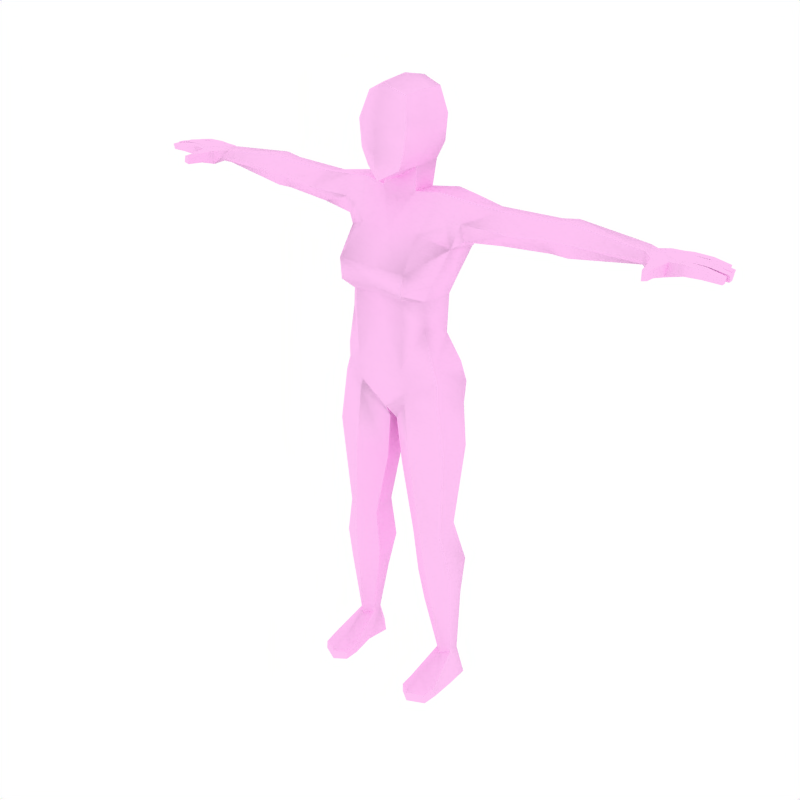 # Source: Human.blend  (saved by Blender 2.79.0; exported with 4.5.12 LTS)
import bpy
from mathutils import Matrix  # noqa: F401  (used for matrix-valued properties, if any)

bpy.ops.wm.read_factory_settings(use_empty=True)
scene = bpy.context.scene
scene.name = 'Scene'

# ---- collections
col_collection_1 = bpy.data.collections.new('Collection 1'); scene.collection.children.link(col_collection_1)

# ---- materials (node trees are filled in below, after node groups)
mat_femaleskin = bpy.data.materials.new('FemaleSkin')
mat_femaleskin.alpha_threshold = 0.0
mat_femaleskin.diffuse_color = (1.0, 0.7654, 0.9545, 1.0)
mat_femaleskin.specular_color = (1.0, 0.413, 0.3568)
mat_femaleskin.roughness = 0.5
mat_femaleskin.specular_intensity = 0.007547
mat_femaleskin.line_color = (0.0, 0.0, 0.0, 1.0)

# ---- material node trees

# ---- world
world_world = bpy.data.worlds.new('World'); scene.world = world_world
world_world.color = (1.0, 1.0, 1.0)
world_world.use_sun_shadow = False
world_world.sun_shadow_jitter_overblur = 0.0
world_world.cycles.sampling_method = 'NONE'
world_world.cycles.sample_map_resolution = 256

# ---- meshes
me_mehumanfemale = bpy.data.meshes.new('meHumanFemale')
me_mehumanfemale.from_pydata([(-0.5175, -0.01723, 1.455), (-0.5175, -0.03677, 1.47), (-0.5175, -0.06964, 1.464), (-0.5175, -0.08298, 1.444), (-0.5175, -0.06335, 1.429), (-0.5175, -0.03048, 1.435), (-0.596, -0.1153, 1.433), (-0.6337, -0.1029, 1.44), (-0.6349, -0.08075, 1.44), (-0.595, -0.1001, 1.463), (-0.6322, -0.103, 1.467), (-0.6334, -0.08088, 1.467), (-0.6312, -0.05865, 1.467), (-0.6327, -0.05851, 1.44), (-0.5579, -0.01225, 1.427), (-0.5566, -0.01198, 1.462), (-0.6832, -0.05969, 1.445), (-0.6821, -0.0598, 1.467), (-0.6809, -0.08196, 1.466), (-0.682, -0.08185, 1.444), (-0.7268, -0.07798, 1.442), (-0.7285, -0.08077, 1.458), (-0.7295, -0.06305, 1.458), (-0.7274, -0.06557, 1.443), (-0.6767, -0.03526, 1.465), (-0.6777, -0.03517, 1.445), (-0.6766, -0.05732, 1.444), (-0.6754, -0.05743, 1.466), (-0.7197, -0.05617, 1.458), (-0.7179, -0.05337, 1.442), (-0.7185, -0.04097, 1.444), (-0.7206, -0.03844, 1.458), (-0.6769, -0.08417, 1.466), (-0.6757, -0.1063, 1.466), (-0.6781, -0.08407, 1.444), (-0.6769, -0.1062, 1.444), (-0.7216, -0.1024, 1.442), (-0.7223, -0.08994, 1.442), (-0.7234, -0.1051, 1.458), (-0.7243, -0.08742, 1.458), (-0.5516, -0.09858, 1.463), (-0.5561, -0.05432, 1.468), (-0.5527, -0.09925, 1.425), (-0.5577, -0.05456, 1.425), (-0.5635, -0.1361, 1.435), (-0.5627, -0.1353, 1.462), (-0.585, -0.1477, 1.461), (-0.5858, -0.1484, 1.438), (-0.5879, -0.1791, 1.441), (-0.5863, -0.1767, 1.459), (-0.5727, -0.1772, 1.462), (-0.5734, -0.178, 1.437), (-0.7025, -0.01575, 1.458), (-0.7004, -0.01829, 1.444), (-0.6998, -0.03069, 1.442), (-0.7016, -0.03348, 1.458), (-0.6573, -0.03474, 1.466), (-0.6585, -0.03464, 1.444), (-0.6596, -0.01249, 1.445), (-0.6585, -0.01258, 1.465), (-0.6112, -0.01216, 1.466), (-0.6125, -0.01204, 1.441), (-0.6237, -0.03625, 1.441), (-0.6223, -0.03638, 1.467), (-0.5903, -0.01119, 1.432), (-0.5879, -0.01092, 1.463), (-0.5954, -0.07954, 1.44), (-0.5939, -0.07967, 1.467), (-0.5938, -0.03545, 1.441), (-0.5925, -0.03557, 1.467), (0.155, -0.1172, 1.517), (0.155, -0.2155, 1.308), (0.155, -0.1917, 1.523), (0.155, 0.03612, 1.595), (-0.2773, -0.02152, 1.399), (-0.2773, -0.06328, 1.399), (-0.2773, -0.08875, 1.439), (-0.2773, -0.06335, 1.477), (-0.2773, -0.02155, 1.476), (-0.2773, 0.01913, 1.439), (-0.01393, -0.0198, 1.348), (-0.008235, -0.1034, 1.359), (0.006394, -0.1066, 1.418), (0.03214, -0.09206, 1.496), (0.03111, -0.01827, 1.495), (0.006779, 0.02393, 1.424), (0.08167, 0.04053, 1.421), (0.1025, -0.03708, 1.488), (0.103, -0.1053, 1.489), (0.0662, -0.146, 1.394), (0.155, -0.1529, 1.386), (0.155, 0.03073, 1.415), (0.03432, -0.05421, 1.108), (0.03432, -0.1502, 1.151), (0.07558, -0.1852, 1.173), (0.09388, -0.009944, 1.083), (0.08356, -0.1874, 1.031), (0.008877, -0.1437, 1.036), (0.08356, 0.05135, 0.9864), (0.007556, -0.02442, 1.022), (0.001843, -0.1356, 0.9869), (0.0819, -0.1742, 0.9552), (0.0819, 0.06248, 0.8973), (0.0002219, -0.006446, 0.9564), (0.02492, -0.04744, 0.07864), (0.02492, -0.0799, 0.07864), (0.001369, -0.1032, 0.07864), (-0.02218, -0.0799, 0.07864), (-0.02218, -0.04744, 0.07864), (0.001369, -0.02505, 0.07864), (0.03639, -0.03248, 0.5246), (-0.009598, -0.06172, 0.531), (-0.01114, -0.1277, 0.5089), (0.03319, -0.158, 0.4788), (0.08481, -0.1277, 0.4984), (0.08636, -0.06172, 0.5205), (0.04187, -0.0382, -0.01098), (0.03113, -0.108, -0.01098), (0.001496, -0.1081, -0.01098), (-0.04662, -0.108, -0.01098), (-0.0436, -0.0382, -0.01098), (0.001216, 0.001799, -0.01098), (-0.04215, -0.2263, -0.01098), (0.007522, -0.2505, -0.01098), (0.04152, -0.2263, -0.01098), (-0.04015, -0.2263, 0.01605), (0.007829, -0.2505, 0.0181), (0.04152, -0.2263, 0.01605), (0.155, -0.1146, 1.455), (0.155, 0.01654, 1.456), (0.1084, -0.01384, 1.553), (0.1068, -0.09699, 1.549), (0.155, 0.001758, 1.537), (0.04954, -0.2186, 1.311), (0.04934, 0.03889, 1.324), (0.1528, 0.02295, 1.321), (0.09418, 0.001198, 1.596), (0.1044, -0.1672, 1.552), (0.08012, -0.1695, 1.664), (0.09266, 0.008773, 1.665), (0.155, -0.1993, 1.664), (0.155, 0.04476, 1.664), (0.09729, -0.1499, 1.732), (0.09729, -0.01836, 1.736), (0.155, -0.1652, 1.757), (0.155, -0.009278, 1.754), (-0.3235, -0.02205, 1.398), (-0.3235, 0.0141, 1.44), (-0.3235, -0.02207, 1.484), (-0.3235, -0.06388, 1.484), (-0.3235, -0.09103, 1.44), (-0.3235, -0.06384, 1.398), (-0.1381, -0.06641, 1.388), (-0.1057, -0.02402, 1.378), (-0.1721, -0.09869, 1.429), (-0.134, -0.06343, 1.473), (-0.1058, -0.0247, 1.472), (-0.08043, 0.01457, 1.426), (0.08018, -0.1085, 0.3508), (0.02271, -0.1445, 0.3612), (-0.03975, -0.1143, 0.3833), (-0.03831, -0.03979, 0.4086), (0.0257, 0.009316, 0.4032), (0.08201, -0.0334, 0.3765), (-0.02891, -0.04117, 0.7823), (-0.02859, -0.1433, 0.7864), (0.05962, 0.008889, 0.7411), (0.06076, -0.1782, 0.7574), (0.1296, -0.1251, 0.7081), (0.1301, -0.06538, 0.7123), (0.1799, -0.06538, 0.7123), (0.1803, -0.1251, 0.7081), (0.2492, -0.1782, 0.7574), (0.2503, 0.008889, 0.7411), (0.3386, -0.1433, 0.7864), (0.3389, -0.04117, 0.7823), (0.228, -0.0334, 0.3765), (0.2843, 0.009316, 0.4032), (0.3483, -0.03979, 0.4086), (0.3497, -0.1143, 0.3833), (0.2873, -0.1445, 0.3612), (0.2298, -0.1085, 0.3508), (0.3904, 0.01457, 1.426), (0.4158, -0.0247, 1.472), (0.444, -0.06343, 1.473), (0.4821, -0.09869, 1.429), (0.4156, -0.02402, 1.378), (0.4481, -0.06641, 1.388), (0.6334, -0.06384, 1.398), (0.6334, -0.09103, 1.44), (0.6334, -0.06388, 1.484), (0.6334, -0.02207, 1.484), (0.6334, 0.0141, 1.44), (0.6334, -0.02205, 1.398), (0.2127, -0.01836, 1.736), (0.2127, -0.1499, 1.732), (0.2173, 0.008773, 1.665), (0.2298, -0.1695, 1.664), (0.2055, -0.1672, 1.552), (0.2158, 0.001198, 1.596), (0.2606, 0.03889, 1.324), (0.2604, -0.2186, 1.311), (0.2032, -0.09699, 1.549), (0.2015, -0.01384, 1.553), (0.2684, -0.2263, 0.01605), (0.3021, -0.2505, 0.0181), (0.3501, -0.2263, 0.01605), (0.2684, -0.2263, -0.01098), (0.3024, -0.2505, -0.01098), (0.3521, -0.2263, -0.01098), (0.3087, 0.001799, -0.01098), (0.3536, -0.0382, -0.01098), (0.3566, -0.108, -0.01098), (0.3085, -0.1081, -0.01098), (0.2788, -0.108, -0.01098), (0.2681, -0.0382, -0.01098), (0.2236, -0.06172, 0.5205), (0.2252, -0.1277, 0.4984), (0.2768, -0.158, 0.4788), (0.3211, -0.1277, 0.5089), (0.3196, -0.06172, 0.531), (0.2736, -0.03248, 0.5246), (0.3086, -0.02505, 0.07864), (0.3321, -0.04744, 0.07864), (0.3321, -0.0799, 0.07864), (0.3086, -0.1032, 0.07864), (0.285, -0.0799, 0.07864), (0.285, -0.04744, 0.07864), (0.155, -0.1632, 0.8911), (0.155, 0.007006, 0.8561), (0.3097, -0.006446, 0.9564), (0.2281, 0.06248, 0.8973), (0.2281, -0.1742, 0.9552), (0.3081, -0.1356, 0.9869), (0.155, -0.1874, 1.031), (0.3024, -0.02442, 1.022), (0.2264, 0.05135, 0.9864), (0.3011, -0.1437, 1.036), (0.2264, -0.1874, 1.031), (0.2161, -0.009944, 1.083), (0.2344, -0.1852, 1.173), (0.2756, -0.1502, 1.151), (0.2756, -0.05421, 1.108), (0.155, -0.1755, 1.173), (0.2438, -0.146, 1.394), (0.207, -0.1053, 1.489), (0.2075, -0.03708, 1.488), (0.2283, 0.04053, 1.421), (0.8275, -0.03048, 1.435), (0.8275, -0.06335, 1.429), (0.8275, -0.08298, 1.444), (0.8275, -0.06964, 1.464), (0.8275, -0.03677, 1.47), (0.8275, -0.01723, 1.455), (0.3032, 0.02393, 1.424), (0.2789, -0.01827, 1.495), (0.2778, -0.09206, 1.496), (0.3036, -0.1066, 1.418), (0.3182, -0.1034, 1.359), (0.3239, -0.0198, 1.348), (0.5872, 0.01913, 1.439), (0.5872, -0.02155, 1.476), (0.5872, -0.06335, 1.477), (0.5872, -0.08875, 1.439), (0.5872, -0.06328, 1.399), (0.5872, -0.02152, 1.399), (0.155, 0.03853, 0.9892), (0.155, -0.01882, 1.085), (0.007749, -0.1825, -0.01098), (-0.04663, -0.1817, -0.01098), (-0.04435, -0.1843, 0.02285), (0.04281, -0.1817, -0.01098), (0.04178, -0.1843, 0.02285), (0.008111, -0.1878, 0.03693), (0.3019, -0.1878, 0.03693), (0.2682, -0.1843, 0.02285), (0.2672, -0.1817, -0.01098), (0.3543, -0.1843, 0.02285), (0.3566, -0.1817, -0.01098), (0.3022, -0.1825, -0.01098), (0.06225, -0.09989, 0.2481), (0.01512, -0.1293, 0.2653), (-0.03535, -0.1039, 0.2831), (-0.03438, -0.0526, 0.2967), (0.01778, -0.004143, 0.3026), (0.06322, -0.04862, 0.2617), (0.2467, -0.04862, 0.2617), (0.2922, -0.004143, 0.3026), (0.3443, -0.0526, 0.2967), (0.3453, -0.1039, 0.2831), (0.2948, -0.1293, 0.2653), (0.2477, -0.09989, 0.2481), (-0.01107, -0.03131, 0.9019), (-0.00402, -0.143, 0.9494), (0.07223, 0.03062, 0.839), (0.07771, -0.1779, 0.9276), (0.1665, -0.0481, 0.8402), (0.1661, -0.1315, 0.8458), (0.2323, -0.1779, 0.9276), (0.2377, 0.03062, 0.839), (0.314, -0.143, 0.9494), (0.321, -0.03131, 0.9019), (0.1435, -0.0481, 0.8402), (0.1438, -0.1315, 0.8458), (0.04095, -0.03881, 1.212), (0.03582, -0.1473, 1.221), (0.07866, -0.189, 1.222), (0.07216, 0.003788, 1.208), (0.2378, 0.003788, 1.208), (0.2313, -0.189, 1.222), (0.2741, -0.1473, 1.221), (0.269, -0.03881, 1.212), (0.155, -0.009076, 1.209), (0.155, -0.1834, 1.224), (-0.03578, -0.08331, 1.38), (-0.02742, -0.02221, 1.364), (-0.03386, -0.09649, 1.429), (-0.02988, -0.07978, 1.485), (-0.02792, -0.01887, 1.485), (-0.01772, 0.01924, 1.425), (0.3277, 0.01924, 1.425), (0.3379, -0.01887, 1.485), (0.3398, -0.07978, 1.485), (0.3438, -0.09649, 1.429), (0.3374, -0.02221, 1.364), (0.3457, -0.08331, 1.38), (0.08258, -0.08691, 1.594), (0.2274, -0.08691, 1.594), (0.08897, -0.1719, 1.595), (0.155, -0.2038, 1.595), (0.221, -0.1719, 1.595), (0.07342, -0.09073, 1.663), (0.2365, -0.09073, 1.663), (0.0888, -0.0863, 1.74), (0.2212, -0.0863, 1.74), (0.155, -0.0841, 1.769), (0.9024, -0.03557, 1.467), (0.9038, -0.03545, 1.441), (0.9039, -0.07967, 1.467), (0.9054, -0.07954, 1.44), (0.8978, -0.01092, 1.463), (0.9003, -0.01119, 1.432), (0.9322, -0.03638, 1.467), (0.9336, -0.03625, 1.441), (0.9225, -0.01204, 1.441), (0.9212, -0.01216, 1.466), (0.9685, -0.01258, 1.465), (0.9696, -0.01249, 1.445), (0.9684, -0.03464, 1.444), (0.9673, -0.03474, 1.466), (1.012, -0.03348, 1.458), (1.01, -0.03069, 1.442), (1.01, -0.01829, 1.444), (1.012, -0.01575, 1.458), (0.8834, -0.178, 1.437), (0.8827, -0.1772, 1.462), (0.8963, -0.1767, 1.459), (0.8978, -0.1791, 1.441), (0.8957, -0.1484, 1.438), (0.895, -0.1477, 1.461), (0.8726, -0.1353, 1.462), (0.8735, -0.1361, 1.435), (0.8676, -0.05456, 1.425), (0.8627, -0.09925, 1.425), (0.866, -0.05432, 1.468), (0.8615, -0.09858, 1.463), (1.034, -0.08742, 1.458), (1.033, -0.1051, 1.458), (1.032, -0.08994, 1.442), (1.032, -0.1024, 1.442), (0.9869, -0.1062, 1.444), (0.988, -0.08407, 1.444), (0.9857, -0.1063, 1.466), (0.9869, -0.08417, 1.466), (1.031, -0.03844, 1.458), (1.028, -0.04097, 1.444), (1.028, -0.05337, 1.442), (1.03, -0.05617, 1.458), (0.9854, -0.05743, 1.466), (0.9865, -0.05732, 1.444), (0.9877, -0.03517, 1.445), (0.9866, -0.03526, 1.465), (1.037, -0.06557, 1.443), (1.039, -0.06305, 1.458), (1.038, -0.08077, 1.458), (1.037, -0.07798, 1.442), (0.992, -0.08185, 1.444), (0.9908, -0.08196, 1.466), (0.992, -0.0598, 1.467), (0.9932, -0.05969, 1.445), (0.8666, -0.01198, 1.462), (0.8679, -0.01225, 1.427), (0.9426, -0.05851, 1.44), (0.9412, -0.05865, 1.467), (0.9434, -0.08088, 1.467), (0.9422, -0.103, 1.467), (0.905, -0.1001, 1.463), (0.9448, -0.08075, 1.44), (0.9436, -0.1029, 1.44), (0.9059, -0.1153, 1.433), (0.02065, -0.03519, 1.26), (0.02175, -0.1381, 1.262), (0.05605, -0.2204, 1.254), (0.06291, 0.02038, 1.257), (0.2471, 0.02038, 1.257), (0.2539, -0.2204, 1.254), (0.2882, -0.1381, 1.262), (0.2893, -0.03519, 1.26), (0.155, 0.005982, 1.256), (0.155, -0.2164, 1.259)], [], [(6, 9, 10, 7), (13, 8, 19, 16), (12, 13, 16, 17), (11, 12, 17, 18), (8, 11, 18, 19), (19, 18, 21, 20), (18, 17, 22, 21), (17, 16, 23, 22), (16, 19, 20, 23), (20, 21, 22, 23), (12, 63, 24, 27), (62, 13, 26, 25), (13, 12, 27, 26), (26, 27, 28, 29), (25, 26, 29, 30), (27, 24, 31, 28), (24, 25, 30, 31), (29, 28, 31, 30), (10, 11, 32, 33), (11, 8, 34, 32), (7, 10, 33, 35), (8, 7, 35, 34), (34, 35, 36, 37), (35, 33, 38, 36), (32, 34, 37, 39), (33, 32, 39, 38), (36, 38, 39, 37), (42, 40, 45, 44), (6, 42, 44, 47), (40, 9, 46, 45), (9, 6, 47, 46), (46, 47, 48, 49), (45, 46, 49, 50), (47, 44, 51, 48), (44, 45, 50, 51), (49, 48, 51, 50), (2, 40, 42, 3), (1, 41, 40, 2), (0, 15, 41, 1), (4, 43, 14, 5), (3, 42, 43, 4), (54, 55, 52, 53), (59, 58, 53, 52), (56, 59, 52, 55), (58, 57, 54, 53), (57, 56, 55, 54), (61, 62, 57, 58), (63, 60, 59, 56), (60, 61, 58, 59), (0, 5, 14, 15), (15, 14, 64, 65), (60, 65, 64, 61), (12, 41, 69, 63), (60, 63, 69, 65), (15, 65, 69, 41), (11, 67, 41, 12), (9, 40, 41, 67), (9, 67, 11, 10), (8, 13, 43, 66), (13, 62, 68, 43), (6, 66, 43, 42), (14, 43, 68, 64), (61, 64, 68, 62), (6, 7, 8, 66), (24, 63, 62, 25), (56, 57, 62, 63), (85, 84, 87, 86), (84, 83, 88, 87), (83, 82, 89, 88), (96, 97, 100, 101), (99, 98, 102, 103), (98, 266, 229, 102), (234, 96, 101, 228), (97, 99, 103, 100), (104, 105, 117, 116), (107, 108, 120, 119), (108, 109, 121, 120), (109, 104, 116, 121), (127, 126, 123, 124), (126, 125, 122, 123), (88, 89, 90, 128), (86, 87, 129, 91), (87, 88, 131, 130), (70, 131, 88, 128), (129, 87, 130, 132), (90, 89, 133, 71), (86, 91, 135, 134), (81, 133, 89, 82), (80, 85, 86, 134), (243, 94, 96, 234), (93, 97, 96, 94), (92, 99, 97, 93), (92, 95, 98, 99), (267, 266, 98, 95), (131, 70, 72, 137), (132, 130, 136, 73), (73, 136, 139, 141), (138, 140, 144, 142), (141, 139, 143, 145), (118, 119, 120, 121), (116, 117, 118, 121), (74, 146, 147, 79), (0, 147, 146, 5), (79, 147, 148, 78), (147, 0, 1, 148), (78, 148, 149, 77), (148, 1, 2, 149), (77, 149, 150, 76), (149, 2, 3, 150), (76, 150, 151, 75), (150, 3, 4, 151), (75, 151, 146, 74), (151, 4, 5, 146), (75, 152, 154, 76), (76, 154, 155, 77), (77, 155, 156, 78), (78, 156, 157, 79), (153, 74, 79, 157), (74, 153, 152, 75), (265, 264, 187, 186), (186, 182, 260, 265), (261, 260, 182, 183), (262, 261, 183, 184), (263, 262, 184, 185), (264, 263, 185, 187), (188, 193, 248, 249), (264, 265, 193, 188), (189, 188, 249, 250), (263, 264, 188, 189), (190, 189, 250, 251), (262, 263, 189, 190), (191, 190, 251, 252), (261, 262, 190, 191), (192, 191, 252, 253), (260, 261, 191, 192), (193, 192, 253, 248), (265, 260, 192, 193), (215, 210, 213, 214), (213, 210, 211, 212), (141, 145, 194, 196), (197, 195, 144, 140), (73, 141, 196, 199), (132, 73, 199, 203), (72, 70, 202, 198), (267, 239, 236, 266), (242, 235, 236, 239), (242, 241, 237, 235), (241, 240, 238, 237), (243, 234, 238, 240), (259, 200, 247, 254), (258, 257, 244, 201), (247, 200, 135, 91), (90, 71, 201, 244), (129, 132, 203, 246), (70, 128, 245, 202), (246, 203, 202, 245), (247, 91, 129, 246), (245, 128, 90, 244), (205, 208, 209, 206), (204, 207, 208, 205), (222, 210, 215, 227), (223, 211, 210, 222), (224, 212, 211, 223), (227, 215, 214, 226), (237, 233, 230, 235), (234, 228, 232, 238), (236, 231, 229, 266), (235, 230, 231, 236), (238, 232, 233, 237), (256, 245, 244, 257), (255, 246, 245, 256), (254, 247, 246, 255), (118, 268, 269, 119), (268, 123, 122, 269), (119, 269, 270, 107), (269, 122, 125, 270), (117, 271, 268, 118), (271, 124, 123, 268), (105, 272, 271, 117), (272, 127, 124, 271), (107, 270, 273, 106), (270, 125, 126, 273), (106, 273, 272, 105), (273, 126, 127, 272), (226, 275, 274, 225), (275, 204, 205, 274), (225, 274, 277, 224), (274, 205, 206, 277), (214, 276, 275, 226), (276, 207, 204, 275), (213, 279, 276, 214), (279, 208, 207, 276), (224, 277, 278, 212), (277, 206, 209, 278), (212, 278, 279, 213), (278, 209, 208, 279), (158, 280, 285, 163), (280, 105, 104, 285), (159, 281, 280, 158), (281, 106, 105, 280), (160, 282, 281, 159), (282, 107, 106, 281), (161, 283, 282, 160), (283, 108, 107, 282), (162, 284, 283, 161), (284, 109, 108, 283), (163, 285, 284, 162), (285, 104, 109, 284), (177, 287, 286, 176), (287, 222, 227, 286), (178, 288, 287, 177), (288, 223, 222, 287), (179, 289, 288, 178), (289, 224, 223, 288), (180, 290, 289, 179), (290, 225, 224, 289), (181, 291, 290, 180), (291, 226, 225, 290), (176, 286, 291, 181), (286, 227, 226, 291), (103, 292, 293, 100), (292, 164, 165, 293), (102, 294, 292, 103), (294, 166, 164, 292), (100, 293, 295, 101), (293, 165, 167, 295), (101, 295, 303, 228), (295, 167, 168, 303), (229, 302, 294, 102), (302, 169, 166, 294), (228, 303, 302, 229), (303, 168, 169, 302), (229, 296, 297, 228), (296, 170, 171, 297), (231, 299, 296, 229), (299, 173, 170, 296), (228, 297, 298, 232), (297, 171, 172, 298), (232, 298, 300, 233), (298, 172, 174, 300), (230, 301, 299, 231), (301, 175, 173, 299), (233, 300, 301, 230), (300, 174, 175, 301), (304, 92, 93, 305), (305, 93, 94, 306), (243, 313, 306, 94), (307, 95, 92, 304), (95, 307, 312, 267), (267, 312, 308, 239), (311, 242, 239, 308), (240, 309, 313, 243), (309, 240, 241, 310), (310, 241, 242, 311), (152, 314, 316, 154), (314, 81, 82, 316), (154, 316, 317, 155), (316, 82, 83, 317), (155, 317, 318, 156), (317, 83, 84, 318), (156, 318, 319, 157), (318, 84, 85, 319), (80, 315, 319, 85), (315, 153, 157, 319), (153, 315, 314, 152), (315, 80, 81, 314), (187, 325, 324, 186), (325, 258, 259, 324), (254, 320, 324, 259), (320, 182, 186, 324), (182, 320, 321, 183), (320, 254, 255, 321), (183, 321, 322, 184), (321, 255, 256, 322), (184, 322, 323, 185), (322, 256, 257, 323), (185, 323, 325, 187), (323, 257, 258, 325), (72, 329, 328, 137), (329, 140, 138, 328), (198, 330, 329, 72), (330, 197, 140, 329), (198, 202, 327, 330), (199, 327, 202, 203), (131, 137, 328, 326), (130, 131, 326, 136), (197, 330, 327, 332), (196, 332, 327, 199), (138, 331, 326, 328), (136, 326, 331, 139), (195, 197, 332, 334), (194, 334, 332, 196), (139, 331, 333, 143), (138, 142, 333, 331), (144, 195, 334, 335), (142, 144, 335, 333), (143, 333, 335, 145), (145, 335, 334, 194), (349, 342, 343, 348), (381, 380, 343, 342), (399, 339, 397, 398), (344, 343, 337, 341), (391, 341, 337, 362), (399, 363, 362, 339), (392, 362, 337, 343), (397, 339, 362, 392), (396, 395, 394, 338), (396, 338, 364, 365), (394, 393, 364, 338), (390, 364, 336, 340), (345, 340, 336, 342), (393, 342, 336, 364), (345, 344, 341, 340), (390, 340, 341, 391), (253, 390, 391, 248), (345, 346, 347, 344), (342, 349, 346, 345), (344, 347, 348, 343), (348, 351, 350, 349), (347, 352, 351, 348), (349, 350, 353, 346), (346, 353, 352, 347), (351, 352, 353, 350), (250, 249, 362, 363), (249, 248, 391, 362), (253, 252, 364, 390), (252, 251, 365, 364), (251, 250, 363, 365), (356, 355, 354, 357), (361, 354, 355, 360), (358, 357, 354, 361), (360, 355, 356, 359), (359, 356, 357, 358), (396, 359, 358, 399), (365, 360, 359, 396), (399, 358, 361, 363), (363, 361, 360, 365), (369, 368, 366, 367), (372, 367, 366, 373), (373, 366, 368, 371), (370, 369, 367, 372), (371, 368, 369, 370), (397, 371, 370, 398), (398, 370, 372, 395), (394, 373, 371, 397), (395, 372, 373, 394), (376, 375, 374, 377), (381, 374, 375, 380), (378, 377, 374, 381), (380, 375, 376, 379), (379, 376, 377, 378), (392, 379, 378, 393), (343, 380, 379, 392), (393, 378, 381, 342), (385, 382, 383, 384), (389, 382, 385, 386), (388, 383, 382, 389), (387, 384, 383, 388), (386, 385, 384, 387), (397, 386, 387, 394), (394, 387, 388, 393), (393, 388, 389, 392), (392, 389, 386, 397), (399, 398, 395, 396), (80, 400, 401, 81), (400, 304, 305, 401), (81, 401, 402, 133), (401, 305, 306, 402), (313, 409, 402, 306), (409, 71, 133, 402), (134, 403, 400, 80), (403, 307, 304, 400), (307, 403, 408, 312), (403, 134, 135, 408), (312, 408, 404, 308), (408, 135, 200, 404), (259, 407, 404, 200), (407, 311, 308, 404), (309, 405, 409, 313), (405, 201, 71, 409), (201, 405, 406, 258), (405, 309, 310, 406), (258, 406, 407, 259), (406, 310, 311, 407), (172, 218, 219, 174), (174, 219, 220, 175), (171, 217, 218, 172), (179, 219, 218, 180), (178, 220, 219, 179), (177, 221, 220, 178), (176, 216, 221, 177), (176, 181, 217, 216), (180, 218, 217, 181), (173, 175, 220, 221), (170, 173, 221, 216), (170, 216, 217, 171), (113, 114, 168, 167), (112, 113, 167, 165), (114, 115, 169, 168), (114, 158, 163, 115), (113, 159, 158, 114), (112, 160, 159, 113), (111, 161, 160, 112), (111, 112, 165, 164), (110, 166, 169, 115), (110, 115, 163, 162), (110, 111, 164, 166), (110, 162, 161, 111)])
me_mehumanfemale.polygons.foreach_set('use_smooth', [1, 1, 1, 1, 1, 1, 1, 1, 1, 1, 1, 1, 1, 1, 1, 1, 1, 1, 1, 1, 1, 1, 1, 1, 1, 1, 1, 1, 1, 1, 1, 1, 1, 1, 1, 1, 1, 1, 1, 1, 1, 1, 1, 1, 1, 1, 1, 1, 1, 1, 1, 1, 1, 1, 1, 1, 1, 1, 1, 1, 1, 1, 1, 1, 1, 1, 1, 1, 1, 1, 1, 1, 1, 1, 1, 1, 1, 1, 1, 1, 1, 1, 1, 1, 1, 1, 1, 1, 1, 1, 1, 1, 1, 1, 1, 1, 1, 1, 1, 0, 0, 1, 1, 1, 1, 1, 1, 1, 1, 1, 1, 1, 1, 1, 1, 1, 1, 1, 1, 1, 1, 1, 1, 1, 1, 1, 1, 1, 1, 1, 1, 1, 1, 1, 1, 1, 1, 0, 0, 1, 1, 1, 1, 1, 1, 1, 1, 1, 1, 1, 1, 1, 1, 1, 1, 1, 1, 1, 1, 1, 1, 1, 1, 1, 1, 1, 1, 1, 1, 1, 1, 1, 0, 0, 1, 1, 0, 0, 1, 1, 1, 1, 1, 1, 1, 1, 1, 1, 1, 1, 0, 0, 1, 1, 0, 0, 1, 1, 1, 1, 1, 1, 1, 1, 1, 1, 1, 1, 1, 1, 1, 1, 1, 1, 1, 1, 1, 1, 1, 1, 1, 1, 1, 1, 1, 1, 1, 1, 1, 1, 1, 1, 1, 1, 1, 1, 1, 1, 1, 1, 1, 1, 1, 1, 1, 1, 1, 1, 1, 1, 1, 1, 1, 1, 1, 1, 1, 1, 1, 1, 1, 1, 1, 1, 1, 1, 1, 1, 1, 1, 1, 1, 1, 1, 1, 1, 1, 1, 1, 1, 1, 1, 1, 1, 1, 1, 1, 1, 1, 1, 1, 1, 1, 1, 1, 1, 1, 1, 1, 1, 1, 1, 1, 1, 1, 1, 1, 1, 1, 1, 1, 1, 1, 1, 1, 1, 1, 1, 1, 1, 1, 1, 1, 1, 1, 1, 1, 1, 1, 1, 1, 1, 1, 1, 1, 1, 1, 1, 1, 1, 1, 1, 1, 1, 1, 1, 1, 1, 1, 1, 1, 1, 1, 1, 1, 1, 1, 1, 1, 1, 1, 1, 1, 1, 1, 1, 1, 1, 1, 1, 1, 1, 1, 1, 1, 1, 1, 1, 1, 1, 1, 1, 1, 1, 1, 1, 1, 1, 1, 1, 1, 1, 1, 1, 1, 1, 1, 1, 1, 1, 1, 1, 1, 1, 1, 1, 1, 1])
_uv = me_mehumanfemale.uv_layers.new(name='UVTex')
_uv.uv.foreach_set('vector', [0.7948, 0.6207, 0.7927, 0.6372, 0.7747, 0.6369, 0.7753, 0.6236, 0.7788, 0.7148, 0.7784, 0.7255, 0.7557, 0.7273, 0.7545, 0.7167, 0.8964, 0.5909, 0.8964, 0.6073, 0.866, 0.6062, 0.8661, 0.593, 0.7744, 0.6474, 0.7758, 0.6581, 0.7512, 0.6582, 0.7514, 0.6475, 0.8945, 0.6929, 0.8945, 0.7093, 0.8662, 0.7072, 0.8662, 0.6941, 0.8662, 0.6941, 0.8662, 0.7072, 0.8379, 0.7006, 0.8394, 0.6913, 0.7514, 0.6475, 0.7512, 0.6582, 0.7278, 0.6572, 0.7281, 0.6487, 0.8661, 0.593, 0.866, 0.6062, 0.8395, 0.6089, 0.8379, 0.5996, 0.7545, 0.7167, 0.7557, 0.7273, 0.7342, 0.7267, 0.7335, 0.7208, 0.7342, 0.7267, 0.7269, 0.7287, 0.726, 0.7203, 0.7335, 0.7208, 0.7758, 0.6581, 0.7805, 0.669, 0.7536, 0.6704, 0.7539, 0.6594, 0.7824, 0.7037, 0.7788, 0.7148, 0.7574, 0.7157, 0.756, 0.705, 0.8964, 0.6073, 0.8964, 0.5909, 0.9228, 0.593, 0.9228, 0.6061, 0.9228, 0.6061, 0.9228, 0.593, 0.949, 0.5996, 0.9476, 0.6089, 0.756, 0.705, 0.7574, 0.7157, 0.7372, 0.7153, 0.7365, 0.7092, 0.7539, 0.6594, 0.7536, 0.6704, 0.7314, 0.6697, 0.7316, 0.6609, 0.864, 0.6769, 0.864, 0.6887, 0.8395, 0.6913, 0.8379, 0.6829, 0.7372, 0.7153, 0.7297, 0.7167, 0.7296, 0.708, 0.7365, 0.7092, 0.7747, 0.6369, 0.7744, 0.6474, 0.7534, 0.6454, 0.7548, 0.6349, 0.8945, 0.7093, 0.8945, 0.6929, 0.9206, 0.6941, 0.9206, 0.7073, 0.7753, 0.6236, 0.7747, 0.6369, 0.7548, 0.6349, 0.7542, 0.6246, 0.7784, 0.7255, 0.7797, 0.7361, 0.759, 0.7393, 0.7577, 0.7287, 0.7577, 0.7287, 0.759, 0.7393, 0.7374, 0.7391, 0.7367, 0.7331, 0.7542, 0.6246, 0.7548, 0.6349, 0.7321, 0.6324, 0.7324, 0.6248, 0.9206, 0.7073, 0.9206, 0.6941, 0.9472, 0.6913, 0.9488, 0.7006, 0.7548, 0.6349, 0.7534, 0.6454, 0.7306, 0.6408, 0.7321, 0.6324, 0.7374, 0.7391, 0.7302, 0.7412, 0.7291, 0.7328, 0.7367, 0.7331, 0.8327, 0.6223, 0.8162, 0.6357, 0.8064, 0.6165, 0.8178, 0.6094, 0.7986, 0.7407, 0.8189, 0.7308, 0.8149, 0.7496, 0.8046, 0.7575, 0.8162, 0.6357, 0.7927, 0.6372, 0.7938, 0.6126, 0.8064, 0.6165, 0.7817, 0.7413, 0.7986, 0.7407, 0.8046, 0.7575, 0.7935, 0.7622, 0.7935, 0.7622, 0.8046, 0.7575, 0.8076, 0.773, 0.7994, 0.7746, 0.8064, 0.6165, 0.7938, 0.6126, 0.7897, 0.5988, 0.7963, 0.597, 0.8046, 0.7575, 0.8149, 0.7496, 0.8142, 0.7708, 0.8076, 0.773, 0.8178, 0.6094, 0.8064, 0.6165, 0.7963, 0.597, 0.807, 0.5909, 0.7994, 0.7746, 0.8076, 0.773, 0.8101, 0.7795, 0.7987, 0.781, 0.8324, 0.6539, 0.8162, 0.6357, 0.8327, 0.6223, 0.8379, 0.6435, 0.8308, 0.6705, 0.8125, 0.6597, 0.8162, 0.6357, 0.8324, 0.6539, 0.8291, 0.6825, 0.8107, 0.6793, 0.8125, 0.6597, 0.8308, 0.6705, 0.8331, 0.7108, 0.8137, 0.7105, 0.8107, 0.6935, 0.8299, 0.6948, 0.8379, 0.7218, 0.8189, 0.7308, 0.8137, 0.7105, 0.8331, 0.7108, 0.7456, 0.6995, 0.7381, 0.6999, 0.7392, 0.6915, 0.7457, 0.6935, 0.7651, 0.6827, 0.7652, 0.6918, 0.7457, 0.6935, 0.7446, 0.6868, 0.7637, 0.6724, 0.7651, 0.6827, 0.7446, 0.6868, 0.7428, 0.6783, 0.7652, 0.6918, 0.7654, 0.7024, 0.7456, 0.6995, 0.7457, 0.6935, 0.9175, 0.6886, 0.9174, 0.6755, 0.9436, 0.682, 0.9422, 0.6913, 0.7878, 0.6919, 0.7824, 0.7037, 0.7654, 0.7024, 0.7652, 0.6918, 0.7805, 0.669, 0.7869, 0.6801, 0.7651, 0.6827, 0.7637, 0.6724, 0.7869, 0.6801, 0.7878, 0.6919, 0.7652, 0.6918, 0.7651, 0.6827, 0.8291, 0.6825, 0.8299, 0.6948, 0.8107, 0.6935, 0.8107, 0.6793, 0.8107, 0.6793, 0.8107, 0.6935, 0.7984, 0.6925, 0.7974, 0.68, 0.7869, 0.6801, 0.7974, 0.68, 0.7984, 0.6925, 0.7878, 0.6919, 0.7758, 0.6581, 0.8125, 0.6597, 0.7949, 0.6688, 0.7805, 0.669, 0.7869, 0.6801, 0.7805, 0.669, 0.7949, 0.6688, 0.7974, 0.68, 0.8107, 0.6793, 0.7974, 0.68, 0.7949, 0.6688, 0.8125, 0.6597, 0.7744, 0.6474, 0.7937, 0.6474, 0.8125, 0.6597, 0.7758, 0.6581, 0.7927, 0.6372, 0.8162, 0.6357, 0.8125, 0.6597, 0.7937, 0.6474, 0.7927, 0.6372, 0.7937, 0.6474, 0.7744, 0.6474, 0.7747, 0.6369, 0.7784, 0.7255, 0.7788, 0.7148, 0.8137, 0.7105, 0.7967, 0.7237, 0.7788, 0.7148, 0.7824, 0.7037, 0.796, 0.7028, 0.8137, 0.7105, 0.7986, 0.7407, 0.7967, 0.7237, 0.8137, 0.7105, 0.8189, 0.7308, 0.8107, 0.6935, 0.8137, 0.7105, 0.796, 0.7028, 0.7984, 0.6925, 0.7878, 0.6919, 0.7984, 0.6925, 0.796, 0.7028, 0.7824, 0.7037, 0.7986, 0.7407, 0.7797, 0.7361, 0.7784, 0.7255, 0.7967, 0.7237, 0.864, 0.6769, 0.8965, 0.6743, 0.8965, 0.6898, 0.864, 0.6887, 0.9174, 0.6755, 0.9175, 0.6886, 0.8965, 0.6898, 0.8965, 0.6743, 0.1698, 0.7417, 0.1507, 0.7802, 0.1139, 0.777, 0.1342, 0.7309, 0.3126, 0.8331, 0.3048, 0.7959, 0.3391, 0.7813, 0.3465, 0.8157, 0.3048, 0.7959, 0.2746, 0.7562, 0.313, 0.7279, 0.3391, 0.7813, 0.314, 0.4885, 0.2566, 0.4938, 0.2479, 0.4618, 0.3086, 0.4335, 0.1839, 0.4931, 0.1286, 0.4867, 0.1157, 0.4508, 0.1702, 0.4598, 0.1286, 0.4867, 0.09729, 0.5006, 0.072, 0.4417, 0.1157, 0.4508, 0.3628, 0.4867, 0.314, 0.4885, 0.3086, 0.4335, 0.3627, 0.3673, 0.2566, 0.4938, 0.1839, 0.4931, 0.1702, 0.4598, 0.2479, 0.4618, 0.8406, 0.8307, 0.825, 0.8358, 0.797, 0.7975, 0.8305, 0.7855, 0.8247, 0.8618, 0.8402, 0.8674, 0.8287, 0.9131, 0.7952, 0.9014, 0.8402, 0.8674, 0.8566, 0.8698, 0.859, 0.9174, 0.8287, 0.9131, 0.8568, 0.8282, 0.8406, 0.8307, 0.8305, 0.7855, 0.859, 0.781, 0.7434, 0.8289, 0.7388, 0.8458, 0.726, 0.8452, 0.7308, 0.8258, 0.7388, 0.8458, 0.7431, 0.868, 0.7306, 0.8711, 0.726, 0.8452, 0.3391, 0.7813, 0.313, 0.7279, 0.3629, 0.7212, 0.3629, 0.7616, 0.1342, 0.7309, 0.1139, 0.777, 0.09481, 0.7416, 0.1, 0.7208, 0.7663, 0.05354, 0.7997, 0.04963, 0.7998, 0.07929, 0.7589, 0.08796, 0.852, 0.03747, 0.8166, 0.04932, 0.8206, 0.0188, 0.8473, 0.0, 0.7286, 0.03849, 0.7663, 0.05354, 0.7589, 0.08796, 0.7344, 0.07899, 0.3629, 0.7212, 0.313, 0.7279, 0.3124, 0.6715, 0.3629, 0.6689, 0.1342, 0.7309, 0.1, 0.7208, 0.1112, 0.6755, 0.1601, 0.6899, 0.2519, 0.7208, 0.3124, 0.6715, 0.313, 0.7279, 0.2746, 0.7562, 0.1992, 0.7084, 0.1698, 0.7417, 0.1342, 0.7309, 0.1601, 0.6899, 0.3628, 0.5837, 0.3101, 0.5863, 0.314, 0.4885, 0.3628, 0.4867, 0.2721, 0.5724, 0.2566, 0.4938, 0.314, 0.4885, 0.3101, 0.5863, 0.2003, 0.5499, 0.1839, 0.4931, 0.2566, 0.4938, 0.2721, 0.5724, 0.2003, 0.5499, 0.1485, 0.5451, 0.1286, 0.4867, 0.1839, 0.4931, 0.1139, 0.5547, 0.09729, 0.5006, 0.1286, 0.4867, 0.1485, 0.5451, 0.8166, 0.04932, 0.852, 0.03747, 0.8568, 0.07528, 0.833, 0.08103, 0.7344, 0.07899, 0.7589, 0.08796, 0.7591, 0.1106, 0.726, 0.1111, 0.726, 0.1111, 0.7591, 0.1106, 0.7602, 0.1412, 0.7272, 0.146, 0.8346, 0.1272, 0.8628, 0.1223, 0.8671, 0.1565, 0.8394, 0.1583, 0.7272, 0.146, 0.7602, 0.1412, 0.7752, 0.1732, 0.7515, 0.1923, 0.8113, 0.9465, 0.8116, 0.9177, 0.8534, 0.9198, 0.8772, 0.9468, 0.8531, 0.971, 0.8113, 0.9643, 0.8113, 0.9465, 0.8772, 0.9468, 0.1635, 0.9475, 0.1397, 0.9541, 0.1329, 0.9265, 0.155, 0.9189, 0.03565, 0.9479, 0.1329, 0.9265, 0.1397, 0.9541, 0.03828, 0.961, 0.155, 0.9189, 0.1329, 0.9265, 0.1213, 0.9013, 0.1432, 0.8926, 0.1329, 0.9265, 0.03565, 0.9479, 0.03068, 0.9356, 0.1213, 0.9013, 0.1432, 0.8926, 0.1213, 0.9013, 0.1126, 0.8832, 0.1342, 0.8719, 0.1213, 0.9013, 0.03068, 0.9356, 0.02328, 0.9199, 0.1126, 0.8832, 0.1342, 0.8719, 0.1126, 0.8832, 0.1021, 0.8604, 0.1239, 0.8491, 0.1126, 0.8832, 0.02328, 0.9199, 0.01722, 0.9082, 0.1021, 0.8604, 0.1239, 0.8491, 0.1021, 0.8604, 0.09061, 0.8384, 0.1112, 0.8262, 0.1021, 0.8604, 0.01722, 0.9082, 0.01059, 0.8969, 0.09061, 0.8384, 0.1112, 0.8262, 0.09061, 0.8384, 0.07909, 0.8207, 0.09897, 0.8078, 0.09061, 0.8384, 0.01059, 0.8969, 0.0, 0.8832, 0.07909, 0.8207, 0.1112, 0.8262, 0.1766, 0.7825, 0.1751, 0.8186, 0.1239, 0.8491, 0.1239, 0.8491, 0.1751, 0.8186, 0.2112, 0.839, 0.1342, 0.8719, 0.1342, 0.8719, 0.2112, 0.839, 0.2357, 0.8553, 0.1432, 0.8926, 0.1432, 0.8926, 0.2357, 0.8553, 0.26, 0.8865, 0.155, 0.9189, 0.255, 0.9245, 0.1635, 0.9475, 0.155, 0.9189, 0.26, 0.8865, 0.09897, 0.8078, 0.175, 0.7533, 0.1766, 0.7825, 0.1112, 0.8262, 0.6269, 0.8077, 0.6147, 0.8262, 0.5493, 0.7824, 0.5508, 0.7532, 0.4708, 0.9245, 0.4658, 0.8865, 0.5709, 0.9189, 0.5624, 0.9475, 0.5826, 0.8926, 0.5709, 0.9189, 0.4658, 0.8865, 0.4901, 0.8553, 0.5916, 0.8719, 0.5826, 0.8926, 0.4901, 0.8553, 0.5147, 0.8389, 0.602, 0.8491, 0.5916, 0.8719, 0.5147, 0.8389, 0.5507, 0.8186, 0.6147, 0.8262, 0.602, 0.8491, 0.5507, 0.8186, 0.5493, 0.7824, 0.6353, 0.8384, 0.6468, 0.8207, 0.726, 0.8832, 0.7154, 0.8969, 0.6147, 0.8262, 0.6269, 0.8077, 0.6468, 0.8207, 0.6353, 0.8384, 0.6238, 0.8604, 0.6353, 0.8384, 0.7154, 0.8969, 0.7087, 0.9082, 0.602, 0.8491, 0.6147, 0.8262, 0.6353, 0.8384, 0.6238, 0.8604, 0.6133, 0.8832, 0.6238, 0.8604, 0.7087, 0.9082, 0.7027, 0.9199, 0.5916, 0.8719, 0.602, 0.8491, 0.6238, 0.8604, 0.6133, 0.8832, 0.6046, 0.9012, 0.6133, 0.8832, 0.7027, 0.9199, 0.6953, 0.9356, 0.5826, 0.8926, 0.5916, 0.8719, 0.6133, 0.8832, 0.6046, 0.9012, 0.5929, 0.9265, 0.6046, 0.9012, 0.6953, 0.9356, 0.6903, 0.9479, 0.5709, 0.9189, 0.5826, 0.8926, 0.6046, 0.9012, 0.5929, 0.9265, 0.5862, 0.9541, 0.5929, 0.9265, 0.6903, 0.9479, 0.6877, 0.961, 0.5624, 0.9475, 0.5709, 0.9189, 0.5929, 0.9265, 0.5862, 0.9541, 0.9652, 0.7279, 0.9892, 0.7523, 0.9233, 0.7521, 0.9234, 0.7344, 0.9233, 0.7521, 0.9892, 0.7523, 0.9652, 0.7792, 0.9234, 0.781, 1.0, 0.1115, 0.988, 0.1623, 0.9602, 0.1498, 0.9668, 0.1151, 0.8913, 0.12, 0.8944, 0.1513, 0.8671, 0.1565, 0.8628, 0.1223, 0.9925, 0.07735, 1.0, 0.1115, 0.9668, 0.1151, 0.9603, 0.08514, 0.9763, 0.04834, 0.9925, 0.07735, 0.9603, 0.08514, 0.9548, 0.06315, 0.8568, 0.07528, 0.852, 0.03747, 0.8893, 0.0401, 0.8813, 0.07492, 0.6118, 0.5544, 0.5772, 0.5449, 0.5971, 0.4864, 0.6284, 0.5003, 0.5253, 0.5497, 0.5417, 0.4928, 0.5971, 0.4864, 0.5772, 0.5449, 0.5253, 0.5497, 0.4536, 0.5723, 0.469, 0.4936, 0.5417, 0.4928, 0.4536, 0.5723, 0.4155, 0.5863, 0.4115, 0.4885, 0.469, 0.4936, 0.3628, 0.5837, 0.3628, 0.4867, 0.4115, 0.4885, 0.4155, 0.5863, 0.5266, 0.7083, 0.5658, 0.6897, 0.5917, 0.7308, 0.556, 0.7417, 0.4738, 0.7207, 0.4512, 0.7561, 0.4128, 0.7279, 0.4133, 0.6714, 0.5917, 0.7308, 0.5658, 0.6897, 0.6167, 0.6749, 0.6258, 0.7207, 0.3629, 0.7212, 0.3629, 0.6689, 0.4133, 0.6714, 0.4128, 0.7279, 0.9718, 0.007688, 0.9763, 0.04834, 0.9548, 0.06315, 0.9391, 0.03166, 0.852, 0.03747, 0.8473, 0.0, 0.8779, 0.01155, 0.8893, 0.0401, 0.9391, 0.03166, 0.9548, 0.06315, 0.913, 0.06495, 0.9057, 0.03621, 0.5917, 0.7308, 0.6258, 0.7207, 0.6311, 0.7415, 0.612, 0.777, 0.3867, 0.7813, 0.3629, 0.7616, 0.3629, 0.7212, 0.4128, 0.7279, 0.7403, 0.5186, 0.726, 0.5192, 0.7311, 0.4903, 0.7451, 0.4938, 0.7454, 0.5374, 0.7314, 0.5409, 0.726, 0.5192, 0.7403, 0.5186, 0.8719, 0.5382, 0.8743, 0.5909, 0.8426, 0.5858, 0.8538, 0.5354, 0.8534, 0.4945, 0.8406, 0.4435, 0.8743, 0.4387, 0.8716, 0.4918, 0.8361, 0.5007, 0.8031, 0.4566, 0.8406, 0.4435, 0.8534, 0.4945, 0.8538, 0.5354, 0.8426, 0.5858, 0.8051, 0.5725, 0.8364, 0.5297, 0.469, 0.4936, 0.4776, 0.4616, 0.5554, 0.4595, 0.5417, 0.4928, 0.3628, 0.4867, 0.3627, 0.3673, 0.4168, 0.4334, 0.4115, 0.4885, 0.5971, 0.4864, 0.6099, 0.4504, 0.6536, 0.4412, 0.6284, 0.5003, 0.5417, 0.4928, 0.5554, 0.4595, 0.6099, 0.4504, 0.5971, 0.4864, 0.4115, 0.4885, 0.4168, 0.4334, 0.4776, 0.4616, 0.469, 0.4936, 0.421, 0.7959, 0.3867, 0.7813, 0.4128, 0.7279, 0.4512, 0.7561, 0.4132, 0.8331, 0.3793, 0.8157, 0.3867, 0.7813, 0.421, 0.7959, 0.556, 0.7417, 0.5917, 0.7308, 0.612, 0.777, 0.5751, 0.7802, 0.8113, 0.9465, 0.7667, 0.95, 0.7674, 0.9174, 0.8116, 0.9177, 0.7667, 0.95, 0.726, 0.9496, 0.7407, 0.9199, 0.7674, 0.9174, 0.7952, 0.9014, 0.7598, 0.8888, 0.7644, 0.8722, 0.8247, 0.8618, 0.7598, 0.8888, 0.7385, 0.881, 0.7431, 0.868, 0.7644, 0.8722, 0.8113, 0.9643, 0.7671, 0.971, 0.7667, 0.95, 0.8113, 0.9465, 0.7671, 0.971, 0.7404, 0.97, 0.726, 0.9496, 0.7667, 0.95, 0.825, 0.8358, 0.7649, 0.826, 0.7609, 0.8091, 0.797, 0.7975, 0.7649, 0.826, 0.7434, 0.8289, 0.7393, 0.8158, 0.7609, 0.8091, 0.8247, 0.8618, 0.7644, 0.8722, 0.7665, 0.8446, 0.8142, 0.8486, 0.7644, 0.8722, 0.7431, 0.868, 0.7388, 0.8458, 0.7665, 0.8446, 0.8142, 0.8486, 0.7665, 0.8446, 0.7649, 0.826, 0.825, 0.8358, 0.7665, 0.8446, 0.7388, 0.8458, 0.7434, 0.8289, 0.7649, 0.826, 0.8364, 0.5297, 0.7694, 0.5407, 0.7712, 0.5199, 0.8244, 0.5155, 0.7694, 0.5407, 0.7454, 0.5374, 0.7403, 0.5186, 0.7712, 0.5199, 0.8244, 0.5155, 0.7712, 0.5199, 0.7688, 0.4892, 0.8361, 0.5007, 0.7712, 0.5199, 0.7403, 0.5186, 0.7451, 0.4938, 0.7688, 0.4892, 0.8051, 0.5725, 0.765, 0.5595, 0.7694, 0.5407, 0.8364, 0.5297, 0.765, 0.5595, 0.7409, 0.552, 0.7454, 0.5374, 0.7694, 0.5407, 0.9233, 0.7521, 0.8787, 0.7484, 0.8792, 0.7274, 0.9234, 0.7344, 0.8787, 0.7484, 0.8379, 0.7485, 0.8524, 0.7281, 0.8792, 0.7274, 0.8361, 0.5007, 0.7688, 0.4892, 0.7637, 0.4706, 0.8031, 0.4566, 0.7688, 0.4892, 0.7451, 0.4938, 0.7399, 0.4793, 0.7637, 0.4706, 0.9234, 0.781, 0.8791, 0.781, 0.8787, 0.7484, 0.9233, 0.7521, 0.8791, 0.781, 0.8524, 0.7783, 0.8379, 0.7485, 0.8787, 0.7484, 0.1592, 0.1164, 0.1292, 0.07738, 0.1517, 0.06491, 0.1948, 0.1031, 0.1292, 0.07738, 0.07555, 0.01256, 0.08654, 0.001136, 0.1517, 0.06491, 0.1344, 0.1366, 0.1112, 0.09824, 0.1292, 0.07738, 0.1592, 0.1164, 0.1112, 0.09824, 0.0624, 0.02199, 0.07555, 0.01256, 0.1292, 0.07738, 0.1096, 0.1571, 0.09088, 0.1167, 0.1112, 0.09824, 0.1344, 0.1366, 0.09088, 0.1167, 0.04782, 0.02852, 0.0624, 0.02199, 0.1112, 0.09824, 0.08426, 0.1779, 0.07067, 0.1308, 0.09088, 0.1167, 0.1096, 0.1571, 0.07067, 0.1308, 0.03302, 0.03371, 0.04782, 0.02852, 0.09088, 0.1167, 0.05322, 0.1878, 0.04026, 0.1447, 0.07067, 0.1308, 0.08426, 0.1779, 0.04026, 0.1447, 0.01817, 0.03847, 0.03302, 0.03371, 0.07067, 0.1308, 0.01804, 0.1897, 0.005908, 0.1324, 0.04026, 0.1447, 0.05322, 0.1878, 0.005908, 0.1324, 0.002638, 0.04145, 0.01817, 0.03847, 0.04026, 0.1447, 0.672, 0.187, 0.6849, 0.1438, 0.7193, 0.1314, 0.7072, 0.1888, 0.6849, 0.1438, 0.7068, 0.0373, 0.7224, 0.04025, 0.7193, 0.1314, 0.6409, 0.1771, 0.6544, 0.1299, 0.6849, 0.1438, 0.672, 0.187, 0.6544, 0.1299, 0.6919, 0.03255, 0.7068, 0.0373, 0.6849, 0.1438, 0.6154, 0.1563, 0.6341, 0.1159, 0.6544, 0.1299, 0.6409, 0.1771, 0.6341, 0.1159, 0.6771, 0.02738, 0.6919, 0.03255, 0.6544, 0.1299, 0.5906, 0.1358, 0.6137, 0.09738, 0.6341, 0.1159, 0.6154, 0.1563, 0.6137, 0.09738, 0.6625, 0.02086, 0.6771, 0.02738, 0.6341, 0.1159, 0.5657, 0.1157, 0.5956, 0.07652, 0.6137, 0.09738, 0.5906, 0.1358, 0.5956, 0.07652, 0.6493, 0.01143, 0.6625, 0.02086, 0.6137, 0.09738, 0.53, 0.1025, 0.573, 0.06407, 0.5956, 0.07652, 0.5657, 0.1157, 0.573, 0.06407, 0.6382, 0.0, 0.6493, 0.01143, 0.5956, 0.07652, 0.1702, 0.4598, 0.1739, 0.4277, 0.2448, 0.4374, 0.2479, 0.4618, 0.1739, 0.4277, 0.1577, 0.3676, 0.2067, 0.3497, 0.2448, 0.4374, 0.1157, 0.4508, 0.1104, 0.4196, 0.1739, 0.4277, 0.1702, 0.4598, 0.1104, 0.4196, 0.1036, 0.3672, 0.1577, 0.3676, 0.1739, 0.4277, 0.2479, 0.4618, 0.2448, 0.4374, 0.303, 0.4136, 0.3086, 0.4335, 0.2448, 0.4374, 0.2067, 0.3497, 0.2469, 0.3128, 0.303, 0.4136, 0.3086, 0.4335, 0.303, 0.4136, 0.3342, 0.3261, 0.3627, 0.3673, 0.303, 0.4136, 0.2469, 0.3128, 0.2692, 0.2637, 0.3342, 0.3261, 0.072, 0.4417, 0.05744, 0.4195, 0.1104, 0.4196, 0.1157, 0.4508, 0.05744, 0.4195, 0.05223, 0.3586, 0.1036, 0.3672, 0.1104, 0.4196, 0.3627, 0.3673, 0.3342, 0.3261, 0.3468, 0.2722, 0.3625, 0.2448, 0.3342, 0.3261, 0.2692, 0.2637, 0.2918, 0.2429, 0.3468, 0.2722, 0.3625, 0.2448, 0.3782, 0.2721, 0.391, 0.3261, 0.3627, 0.3673, 0.3782, 0.2721, 0.4333, 0.2427, 0.4559, 0.2634, 0.391, 0.3261, 0.6099, 0.4504, 0.6151, 0.4191, 0.6682, 0.419, 0.6536, 0.4412, 0.6151, 0.4191, 0.6218, 0.3667, 0.6733, 0.358, 0.6682, 0.419, 0.3627, 0.3673, 0.391, 0.3261, 0.4224, 0.4135, 0.4168, 0.4334, 0.391, 0.3261, 0.4559, 0.2634, 0.4783, 0.3125, 0.4224, 0.4135, 0.4168, 0.4334, 0.4224, 0.4135, 0.4807, 0.4372, 0.4776, 0.4616, 0.4224, 0.4135, 0.4783, 0.3125, 0.5186, 0.3494, 0.4807, 0.4372, 0.5554, 0.4595, 0.5516, 0.4274, 0.6151, 0.4191, 0.6099, 0.4504, 0.5516, 0.4274, 0.5677, 0.3672, 0.6218, 0.3667, 0.6151, 0.4191, 0.4776, 0.4616, 0.4807, 0.4372, 0.5516, 0.4274, 0.5554, 0.4595, 0.4807, 0.4372, 0.5186, 0.3494, 0.5677, 0.3672, 0.5516, 0.4274, 0.1988, 0.6222, 0.2003, 0.5499, 0.2721, 0.5724, 0.2735, 0.6217, 0.2735, 0.6217, 0.2721, 0.5724, 0.3101, 0.5863, 0.3144, 0.6191, 0.3628, 0.5837, 0.3628, 0.6157, 0.3144, 0.6191, 0.3101, 0.5863, 0.165, 0.6235, 0.1485, 0.5451, 0.2003, 0.5499, 0.1988, 0.6222, 0.1485, 0.5451, 0.165, 0.6235, 0.1189, 0.6193, 0.1139, 0.5547, 0.6118, 0.5544, 0.6069, 0.619, 0.5608, 0.6233, 0.5772, 0.5449, 0.5269, 0.622, 0.5253, 0.5497, 0.5772, 0.5449, 0.5608, 0.6233, 0.4155, 0.5863, 0.4112, 0.6191, 0.3628, 0.6157, 0.3628, 0.5837, 0.4112, 0.6191, 0.4155, 0.5863, 0.4536, 0.5723, 0.4522, 0.6217, 0.4522, 0.6217, 0.4536, 0.5723, 0.5253, 0.5497, 0.5269, 0.622, 0.1766, 0.7825, 0.2331, 0.743, 0.2526, 0.7745, 0.1751, 0.8186, 0.2331, 0.743, 0.2519, 0.7208, 0.2746, 0.7562, 0.2526, 0.7745, 0.1751, 0.8186, 0.2526, 0.7745, 0.2703, 0.8082, 0.2112, 0.839, 0.2526, 0.7745, 0.2746, 0.7562, 0.3048, 0.7959, 0.2703, 0.8082, 0.2112, 0.839, 0.2703, 0.8082, 0.2814, 0.8424, 0.2357, 0.8553, 0.2703, 0.8082, 0.3048, 0.7959, 0.3126, 0.8331, 0.2814, 0.8424, 0.2357, 0.8553, 0.2814, 0.8424, 0.2959, 0.88, 0.26, 0.8865, 0.2814, 0.8424, 0.3126, 0.8331, 0.3092, 0.878, 0.2959, 0.88, 0.3069, 0.9265, 0.2969, 0.9209, 0.2959, 0.88, 0.3092, 0.878, 0.2969, 0.9209, 0.255, 0.9245, 0.26, 0.8865, 0.2959, 0.88, 0.175, 0.7533, 0.1974, 0.7199, 0.2331, 0.743, 0.1766, 0.7825, 0.1974, 0.7199, 0.1992, 0.7084, 0.2519, 0.7208, 0.2331, 0.743, 0.5493, 0.7824, 0.4927, 0.7429, 0.5284, 0.7199, 0.5508, 0.7532, 0.4927, 0.7429, 0.4738, 0.7207, 0.5266, 0.7083, 0.5284, 0.7199, 0.4166, 0.878, 0.4299, 0.88, 0.4289, 0.9209, 0.4189, 0.9266, 0.4299, 0.88, 0.4658, 0.8865, 0.4708, 0.9245, 0.4289, 0.9209, 0.4658, 0.8865, 0.4299, 0.88, 0.4444, 0.8424, 0.4901, 0.8553, 0.4299, 0.88, 0.4166, 0.878, 0.4132, 0.8331, 0.4444, 0.8424, 0.4901, 0.8553, 0.4444, 0.8424, 0.4556, 0.8081, 0.5147, 0.8389, 0.4444, 0.8424, 0.4132, 0.8331, 0.421, 0.7959, 0.4556, 0.8081, 0.5147, 0.8389, 0.4556, 0.8081, 0.4732, 0.7745, 0.5507, 0.8186, 0.4556, 0.8081, 0.421, 0.7959, 0.4512, 0.7561, 0.4732, 0.7745, 0.5507, 0.8186, 0.4732, 0.7745, 0.4927, 0.7429, 0.5493, 0.7824, 0.4732, 0.7745, 0.4512, 0.7561, 0.4738, 0.7207, 0.4927, 0.7429, 0.8568, 0.07528, 0.8596, 0.09725, 0.8326, 0.1008, 0.833, 0.08103, 0.8596, 0.09725, 0.8628, 0.1223, 0.8346, 0.1272, 0.8326, 0.1008, 0.8813, 0.07492, 0.8866, 0.09394, 0.8596, 0.09725, 0.8568, 0.07528, 0.8866, 0.09394, 0.8913, 0.12, 0.8628, 0.1223, 0.8596, 0.09725, 0.8813, 0.07492, 0.913, 0.06495, 0.9212, 0.08772, 0.8866, 0.09394, 0.9603, 0.08514, 0.9212, 0.08772, 0.913, 0.06495, 0.9548, 0.06315, 0.7998, 0.07929, 0.833, 0.08103, 0.8326, 0.1008, 0.7976, 0.1034, 0.7589, 0.08796, 0.7998, 0.07929, 0.7976, 0.1034, 0.7591, 0.1106, 0.8913, 0.12, 0.8866, 0.09394, 0.9212, 0.08772, 0.9228, 0.1184, 0.9668, 0.1151, 0.9228, 0.1184, 0.9212, 0.08772, 0.9603, 0.08514, 0.8346, 0.1272, 0.8036, 0.1335, 0.7976, 0.1034, 0.8326, 0.1008, 0.7591, 0.1106, 0.7976, 0.1034, 0.8036, 0.1335, 0.7602, 0.1412, 0.8944, 0.1513, 0.8913, 0.12, 0.9228, 0.1184, 0.9266, 0.1541, 0.9602, 0.1498, 0.9266, 0.1541, 0.9228, 0.1184, 0.9668, 0.1151, 0.7602, 0.1412, 0.8036, 0.1335, 0.8089, 0.169, 0.7752, 0.1732, 0.8346, 0.1272, 0.8394, 0.1583, 0.8089, 0.169, 0.8036, 0.1335, 0.8671, 0.1565, 0.8944, 0.1513, 0.9031, 0.1814, 0.8711, 0.1878, 0.8394, 0.1583, 0.8671, 0.1565, 0.8711, 0.1878, 0.8385, 0.1896, 0.8458, 0.2219, 0.8385, 0.1896, 0.8711, 0.1878, 0.8754, 0.2219, 0.8754, 0.2219, 0.8711, 0.1878, 0.9031, 0.1814, 0.904, 0.2146, 0.8641, 0.6282, 0.8851, 0.6269, 0.885, 0.6425, 0.8641, 0.6413, 0.9175, 0.6296, 0.9175, 0.6414, 0.885, 0.6425, 0.8851, 0.6269, 0.7701, 0.3929, 0.7729, 0.3736, 0.7937, 0.3762, 0.7917, 0.3882, 0.784, 0.3376, 0.7898, 0.3513, 0.7744, 0.3498, 0.772, 0.338, 0.7579, 0.3387, 0.772, 0.338, 0.7744, 0.3498, 0.7539, 0.358, 0.7701, 0.3929, 0.7474, 0.3809, 0.7539, 0.358, 0.7729, 0.3736, 0.7935, 0.364, 0.7539, 0.358, 0.7744, 0.3498, 0.7898, 0.3513, 0.7937, 0.3762, 0.7729, 0.3736, 0.7539, 0.358, 0.7935, 0.364, 0.7804, 0.2752, 0.8008, 0.2754, 0.8008, 0.2874, 0.7788, 0.2868, 0.7804, 0.2752, 0.7788, 0.2868, 0.757, 0.3001, 0.7536, 0.2727, 0.8008, 0.2874, 0.7989, 0.2996, 0.757, 0.3001, 0.7788, 0.2868, 0.7584, 0.3225, 0.757, 0.3001, 0.7767, 0.3111, 0.7735, 0.3237, 0.7855, 0.3243, 0.7735, 0.3237, 0.7767, 0.3111, 0.7931, 0.3118, 0.7989, 0.2996, 0.7931, 0.3118, 0.7767, 0.3111, 0.757, 0.3001, 0.7855, 0.3243, 0.784, 0.3376, 0.772, 0.338, 0.7735, 0.3237, 0.7584, 0.3225, 0.7735, 0.3237, 0.772, 0.338, 0.7579, 0.3387, 0.7373, 0.3255, 0.7584, 0.3225, 0.7579, 0.3387, 0.736, 0.3395, 0.7855, 0.3243, 0.8102, 0.328, 0.8098, 0.3383, 0.784, 0.3376, 0.7931, 0.3118, 0.8121, 0.3162, 0.8102, 0.328, 0.7855, 0.3243, 0.784, 0.3376, 0.8098, 0.3383, 0.8093, 0.3504, 0.7898, 0.3513, 0.8641, 0.6413, 0.8393, 0.644, 0.8379, 0.6347, 0.8641, 0.6282, 0.8098, 0.3383, 0.832, 0.3409, 0.8318, 0.3477, 0.8093, 0.3504, 0.8121, 0.3162, 0.8357, 0.3236, 0.8335, 0.3333, 0.8102, 0.328, 0.8102, 0.328, 0.8335, 0.3333, 0.832, 0.3409, 0.8098, 0.3383, 0.8318, 0.3477, 0.832, 0.3409, 0.8395, 0.3388, 0.8404, 0.3484, 0.726, 0.37, 0.7319, 0.3577, 0.7539, 0.358, 0.7474, 0.3809, 0.7319, 0.3577, 0.736, 0.3395, 0.7579, 0.3387, 0.7539, 0.358, 0.7373, 0.3255, 0.7358, 0.3118, 0.757, 0.3001, 0.7584, 0.3225, 0.7358, 0.3118, 0.7345, 0.2929, 0.7536, 0.2727, 0.757, 0.3001, 0.7345, 0.2929, 0.7286, 0.2808, 0.7353, 0.2569, 0.7536, 0.2727, 0.768, 0.4314, 0.7686, 0.4387, 0.7557, 0.4367, 0.7587, 0.4294, 0.7527, 0.2427, 0.7656, 0.2219, 0.7776, 0.2293, 0.7654, 0.2512, 0.7626, 0.4119, 0.7587, 0.4294, 0.7513, 0.4266, 0.7512, 0.4024, 0.7654, 0.2512, 0.7776, 0.2293, 0.7851, 0.2316, 0.7799, 0.2472, 0.7751, 0.4176, 0.768, 0.4314, 0.7587, 0.4294, 0.7626, 0.4119, 0.7893, 0.3941, 0.7751, 0.4176, 0.7626, 0.4119, 0.7701, 0.3929, 0.7536, 0.2727, 0.7654, 0.2512, 0.7799, 0.2472, 0.7804, 0.2752, 0.7701, 0.3929, 0.7626, 0.4119, 0.7512, 0.4024, 0.7474, 0.3809, 0.7353, 0.2569, 0.7527, 0.2427, 0.7654, 0.2512, 0.7536, 0.2727, 0.8398, 0.3931, 0.8409, 0.3864, 0.8495, 0.3862, 0.848, 0.3958, 0.8236, 0.2738, 0.8495, 0.2718, 0.851, 0.2814, 0.8248, 0.2859, 0.8661, 0.6248, 0.8379, 0.6182, 0.8395, 0.6089, 0.8661, 0.6117, 0.8246, 0.2622, 0.8494, 0.2631, 0.8495, 0.2718, 0.8236, 0.2738, 0.8171, 0.3806, 0.8409, 0.3864, 0.8398, 0.3931, 0.8152, 0.3926, 0.7937, 0.3762, 0.8171, 0.3806, 0.8152, 0.3926, 0.7917, 0.3882, 0.8006, 0.2603, 0.8246, 0.2622, 0.8236, 0.2738, 0.8008, 0.2754, 0.8921, 0.6269, 0.8661, 0.6248, 0.8661, 0.6117, 0.8922, 0.6105, 0.8008, 0.2754, 0.8236, 0.2738, 0.8248, 0.2859, 0.8008, 0.2874, 0.8409, 0.366, 0.842, 0.3591, 0.8498, 0.358, 0.8494, 0.3678, 0.9175, 0.6296, 0.9436, 0.6356, 0.9421, 0.644, 0.9175, 0.6414, 0.8238, 0.3018, 0.8491, 0.3043, 0.849, 0.3143, 0.8237, 0.3143, 0.8198, 0.3536, 0.842, 0.3591, 0.8409, 0.366, 0.8179, 0.3658, 0.8641, 0.7246, 0.8394, 0.7274, 0.8379, 0.7181, 0.8641, 0.7115, 0.8905, 0.7257, 0.8641, 0.7246, 0.8641, 0.7115, 0.8905, 0.7093, 0.7898, 0.3513, 0.8198, 0.3536, 0.8179, 0.3658, 0.7935, 0.364, 0.7989, 0.2996, 0.8238, 0.3018, 0.8237, 0.3143, 0.7931, 0.3118, 0.844, 0.3791, 0.8449, 0.3724, 0.8535, 0.3721, 0.8522, 0.3817, 0.8211, 0.3671, 0.8449, 0.3724, 0.844, 0.3791, 0.8194, 0.3791, 0.9209, 0.7115, 0.949, 0.718, 0.9475, 0.7274, 0.9209, 0.7246, 0.827, 0.2883, 0.8535, 0.2904, 0.8535, 0.3002, 0.8269, 0.3005, 0.9205, 0.6117, 0.9473, 0.6089, 0.9488, 0.6182, 0.9205, 0.6248, 0.8922, 0.6105, 0.9205, 0.6117, 0.9205, 0.6248, 0.8921, 0.6269, 0.8008, 0.2874, 0.827, 0.2883, 0.8269, 0.3005, 0.7989, 0.2996, 0.8905, 0.7093, 0.9209, 0.7115, 0.9209, 0.7246, 0.8905, 0.7257, 0.7935, 0.364, 0.8211, 0.3671, 0.8194, 0.3791, 0.7937, 0.3762, 0.7785, 0.2563, 0.8006, 0.2603, 0.8008, 0.2754, 0.7804, 0.2752, 0.1992, 0.7084, 0.2034, 0.6558, 0.2664, 0.6499, 0.2519, 0.7208, 0.2034, 0.6558, 0.1988, 0.6222, 0.2735, 0.6217, 0.2664, 0.6499, 0.2519, 0.7208, 0.2664, 0.6499, 0.3138, 0.6458, 0.3124, 0.6715, 0.2664, 0.6499, 0.2735, 0.6217, 0.3144, 0.6191, 0.3138, 0.6458, 0.3628, 0.6157, 0.3629, 0.6418, 0.3138, 0.6458, 0.3144, 0.6191, 0.3629, 0.6418, 0.3629, 0.6689, 0.3124, 0.6715, 0.3138, 0.6458, 0.1601, 0.6899, 0.1634, 0.6536, 0.2034, 0.6558, 0.1992, 0.7084, 0.1634, 0.6536, 0.165, 0.6235, 0.1988, 0.6222, 0.2034, 0.6558, 0.165, 0.6235, 0.1634, 0.6536, 0.1165, 0.643, 0.1189, 0.6193, 0.1634, 0.6536, 0.1601, 0.6899, 0.1112, 0.6755, 0.1165, 0.643, 0.6069, 0.619, 0.6094, 0.6428, 0.5624, 0.6535, 0.5608, 0.6233, 0.6094, 0.6428, 0.6167, 0.6749, 0.5658, 0.6897, 0.5624, 0.6535, 0.5266, 0.7083, 0.5224, 0.6557, 0.5624, 0.6535, 0.5658, 0.6897, 0.5224, 0.6557, 0.5269, 0.622, 0.5608, 0.6233, 0.5624, 0.6535, 0.4112, 0.6191, 0.4119, 0.6457, 0.3629, 0.6418, 0.3628, 0.6157, 0.4119, 0.6457, 0.4133, 0.6714, 0.3629, 0.6689, 0.3629, 0.6418, 0.4133, 0.6714, 0.4119, 0.6457, 0.4593, 0.6499, 0.4738, 0.7207, 0.4119, 0.6457, 0.4112, 0.6191, 0.4522, 0.6217, 0.4593, 0.6499, 0.4738, 0.7207, 0.4593, 0.6499, 0.5224, 0.6557, 0.5266, 0.7083, 0.4593, 0.6499, 0.4522, 0.6217, 0.5269, 0.622, 0.5224, 0.6557, 0.4783, 0.3125, 0.563, 0.187, 0.5842, 0.2127, 0.5186, 0.3494, 0.5186, 0.3494, 0.5842, 0.2127, 0.6166, 0.2369, 0.5677, 0.3672, 0.4559, 0.2634, 0.5308, 0.18, 0.563, 0.187, 0.4783, 0.3125, 0.6154, 0.1563, 0.5842, 0.2127, 0.563, 0.187, 0.5906, 0.1358, 0.6409, 0.1771, 0.6166, 0.2369, 0.5842, 0.2127, 0.6154, 0.1563, 0.672, 0.187, 0.647, 0.2469, 0.6166, 0.2369, 0.6409, 0.1771, 0.7072, 0.1888, 0.6774, 0.2584, 0.647, 0.2469, 0.672, 0.187, 0.53, 0.1025, 0.5657, 0.1157, 0.5308, 0.18, 0.4976, 0.1675, 0.5906, 0.1358, 0.563, 0.187, 0.5308, 0.18, 0.5657, 0.1157, 0.6218, 0.3667, 0.5677, 0.3672, 0.6166, 0.2369, 0.647, 0.2469, 0.6733, 0.358, 0.6218, 0.3667, 0.647, 0.2469, 0.6774, 0.2584, 0.4333, 0.2427, 0.4976, 0.1675, 0.5308, 0.18, 0.4559, 0.2634, 0.1621, 0.1876, 0.1941, 0.1805, 0.2692, 0.2637, 0.2469, 0.3128, 0.1409, 0.2133, 0.1621, 0.1876, 0.2469, 0.3128, 0.2067, 0.3497, 0.1941, 0.1805, 0.2273, 0.168, 0.2918, 0.2429, 0.2692, 0.2637, 0.1941, 0.1805, 0.1592, 0.1164, 0.1948, 0.1031, 0.2273, 0.168, 0.1621, 0.1876, 0.1344, 0.1366, 0.1592, 0.1164, 0.1941, 0.1805, 0.1409, 0.2133, 0.1096, 0.1571, 0.1344, 0.1366, 0.1621, 0.1876, 0.1086, 0.2375, 0.08426, 0.1779, 0.1096, 0.1571, 0.1409, 0.2133, 0.1086, 0.2375, 0.1409, 0.2133, 0.2067, 0.3497, 0.1577, 0.3676, 0.07831, 0.2476, 0.1036, 0.3672, 0.05223, 0.3586, 0.04793, 0.2591, 0.07831, 0.2476, 0.04793, 0.2591, 0.01804, 0.1897, 0.05322, 0.1878, 0.07831, 0.2476, 0.1086, 0.2375, 0.1577, 0.3676, 0.1036, 0.3672, 0.07831, 0.2476, 0.05322, 0.1878, 0.08426, 0.1779, 0.1086, 0.2375])
me_mehumanfemale.materials.append(mat_femaleskin)
me_mehumanfemale.materials.append(None)
me_mehumanfemale.use_remesh_preserve_volume = False
me_mehumanfemale.use_remesh_preserve_attributes = False
me_mehumanfemale.use_mirror_x = True
me_mehumanfemale.use_mirror_topology = True
me_mehumanfemale.update()
arm_arfemalearm = bpy.data.armatures.new('arFemaleArm')  # bones are not reproduced

# ---- objects
ob_femalearm = bpy.data.objects.new('FemaleArm', arm_arfemalearm)
ob_humanfemale = bpy.data.objects.new('HumanFemale', me_mehumanfemale)

# ---- transforms, parenting, visibility, modifiers, constraints
ob_femalearm.location = (-0.04298, 0.01129, 0.0)
ob_femalearm.lock_rotations_4d = False
ob_femalearm.empty_display_type = 'ARROWS'
ob_femalearm.color = (0.0, 0.0, 0.0, 1.0)
ob_femalearm.show_in_front = True
ob_femalearm.lineart.crease_threshold = 0.0
ob_humanfemale.parent = ob_femalearm
ob_humanfemale.location = (-0.155, 0.1224, 0.0149)
ob_humanfemale.rotation_euler = (0.0, -0.0, -3.02e-07)
ob_humanfemale.lock_rotations_4d = False
ob_humanfemale.empty_display_type = 'ARROWS'
ob_humanfemale.color = (0.0, 0.0, 0.0, 1.0)
ob_humanfemale.lineart.crease_threshold = 0.0
ob_humanfemale.use_mesh_mirror_x = True
_vg = ob_humanfemale.vertex_groups.new(name='Head')
for _i, _w in zip([70, 72, 73, 130, 131, 132, 136, 137, 138, 139, 140, 141, 142, 143, 144, 145, 194, 195, 196, 197, 198, 199, 202, 203, 326, 327, 328, 329, 330, 331, 332, 333, 334, 335], [0.7892, 1.0, 1.0, 0.735, 0.9149, 0.6861, 1.0, 1.0, 1.0, 1.0, 1.0, 1.0, 1.0, 1.0, 1.0, 1.0, 1.0, 1.0, 1.0, 1.0, 1.0, 1.0, 0.9149, 0.735, 1.0, 1.0, 1.0, 1.0, 1.0, 1.0, 1.0, 1.0, 1.0, 1.0]): _vg.add([_i], _w, 'REPLACE')
_vg = ob_humanfemale.vertex_groups.new(name='Hip')
for _i, _w in zip([5, 92, 93, 94, 95, 96, 97, 98, 99, 100, 101, 102, 103, 228, 229, 230, 231, 232, 233, 234, 235, 236, 237, 238, 239, 240, 241, 242, 243, 248, 266, 267, 293, 295, 297, 298, 300, 303], [0.002726, 0.3733, 0.2094, 0.2348, 0.2497, 0.86, 0.6112, 0.5734, 0.4565, 0.3945, 0.6667, 0.2558, 0.3649, 0.9999, 0.2471, 0.4739, 0.3593, 0.6667, 0.3945, 1.0, 0.4198, 0.6377, 0.6112, 0.86, 0.2338, 0.2348, 0.2094, 0.3471, 0.265, 0.005005, 1.0, 0.3353, 0.4875, 0.5449, 0.331, 0.5449, 0.4875, 0.4161]): _vg.add([_i], _w, 'REPLACE')
_vg = ob_humanfemale.vertex_groups.new(name='Thigh.Left')
for _i, _w in zip([170, 171, 172, 173, 174, 175, 185, 216, 217, 218, 219, 220, 221, 228, 229, 230, 231, 232, 233, 235, 236, 237, 238, 239, 242, 296, 297, 298, 299, 300, 301, 302, 303], [1.0, 1.0, 0.8907, 1.0, 1.0, 1.0, 0.01981, 0.5102, 0.5144, 0.6701, 0.6625, 0.5205, 0.491, 0.0001073, 0.3599, 0.5261, 0.6407, 0.3333, 0.6055, 0.5802, 0.3623, 0.3888, 0.14, 0.2524, 0.3102, 1.0, 0.5095, 0.4551, 1.0, 0.5125, 1.0, 0.02643, 0.2363]): _vg.add([_i], _w, 'REPLACE')
_vg = ob_humanfemale.vertex_groups.new(name='Thigh.Right')
for _i, _w in zip([92, 95, 96, 97, 98, 99, 100, 101, 102, 103, 110, 111, 112, 113, 114, 115, 154, 164, 165, 166, 167, 168, 169, 229, 292, 293, 294, 295, 296, 297, 302, 303], [0.2583, 0.2015, 0.14, 0.3888, 0.4266, 0.5435, 0.6055, 0.3333, 0.7442, 0.6351, 0.5688, 0.5554, 0.5874, 0.6129, 0.5527, 0.5557, 0.02021, 1.0, 1.0, 1.0, 0.9014, 1.0, 1.0, 0.393, 1.0, 0.5125, 1.0, 0.4551, 0.0, 0.1595, 0.9736, 0.3476]): _vg.add([_i], _w, 'REPLACE')
_vg = ob_humanfemale.vertex_groups.new(name='Shin.Left')
for _i, _w in zip([172, 176, 177, 178, 179, 180, 181, 210, 211, 215, 216, 217, 218, 219, 220, 221, 222, 223, 224, 225, 226, 227, 286, 287, 288, 289, 290, 291], [0.1093, 1.0, 1.0, 1.0, 1.0, 1.0, 1.0, 0.2036, 0.1963, 0.0009224, 0.4898, 0.4856, 0.3299, 0.3375, 0.4795, 0.509, 0.5325, 0.4903, 0.6638, 0.448, 0.5465, 0.586, 1.0, 1.0, 1.0, 1.0, 1.0, 1.0]): _vg.add([_i], _w, 'REPLACE')
_vg = ob_humanfemale.vertex_groups.new(name='Shin.Right')
for _i, _w in zip([104, 105, 106, 107, 108, 109, 110, 111, 112, 113, 114, 115, 116, 120, 121, 158, 159, 160, 161, 162, 163, 167, 280, 281, 282, 283, 284, 285], [0.5593, 0.497, 0.35, 0.6452, 0.4078, 0.4478, 0.4312, 0.4446, 0.4126, 0.3871, 0.4473, 0.4443, 0.0008909, 0.1889, 0.1856, 1.0, 1.0, 1.0, 1.0, 1.0, 1.0, 0.09857, 1.0, 1.0, 1.0, 1.0, 1.0, 1.0]): _vg.add([_i], _w, 'REPLACE')
_vg = ob_humanfemale.vertex_groups.new(name='Forearm.Right')
for _i, _w in zip([0, 1, 2, 3, 4, 5, 14, 40, 42, 43, 44, 45, 50, 74, 75, 76, 77, 78, 79, 89, 146, 147, 148, 149, 150, 151], [0.582, 0.6067, 0.5589, 0.6999, 0.797, 0.673, 0.222, 1.982e-05, 0.2783, 0.2354, 2.196e-06, 0.0001648, 0.08511, 0.4037, 0.3726, 0.298, 0.3838, 0.5946, 0.4742, 0.06768, 0.7951, 0.7335, 0.7677, 0.7285, 0.6957, 0.7457]): _vg.add([_i], _w, 'REPLACE')
_vg = ob_humanfemale.vertex_groups.new(name='Forearm.Left')
for _i, _w in zip([188, 189, 190, 191, 192, 193, 244, 248, 249, 250, 251, 252, 253, 260, 261, 262, 263, 264, 265, 355, 360, 361, 362, 363, 365, 391], [0.7973, 0.7259, 0.7865, 0.8115, 0.7896, 0.83, 0.06339, 0.6111, 0.7159, 0.635, 0.5805, 0.5671, 0.5004, 0.5151, 0.5432, 0.448, 0.3861, 0.4156, 0.4677, 0.07843, 0.0001648, 2.196e-06, 0.1221, 0.1537, 1.982e-05, 0.222]): _vg.add([_i], _w, 'REPLACE')
_vg = ob_humanfemale.vertex_groups.new(name='Upperarm.Left')
for _i, _w in zip([182, 183, 184, 185, 186, 187, 188, 189, 190, 191, 192, 193, 244, 246, 247, 254, 255, 256, 257, 258, 259, 260, 261, 262, 263, 264, 265, 320, 321, 322, 323, 324, 325], [1.0, 1.0, 1.0, 0.9802, 1.0, 1.0, 0.2027, 0.2741, 0.2135, 0.1885, 0.2104, 0.17, 0.1507, 0.1022, 0.1518, 0.8506, 0.455, 0.3207, 0.3829, 0.4509, 0.4544, 0.4849, 0.4568, 0.552, 0.6139, 0.5844, 0.5323, 0.9117, 0.7165, 0.7138, 0.5014, 0.7257, 0.7652]): _vg.add([_i], _w, 'REPLACE')
_vg = ob_humanfemale.vertex_groups.new(name='Upperarm.Right')
for _i, _w in zip([74, 75, 76, 77, 78, 79, 80, 81, 82, 83, 84, 85, 86, 87, 89, 146, 147, 148, 149, 150, 151, 152, 153, 154, 155, 156, 157, 314, 315, 316, 317, 318, 319], [0.5963, 0.6274, 0.702, 0.6162, 0.4054, 0.5258, 0.3828, 0.3644, 0.3123, 0.263, 0.3815, 0.7703, 0.1318, 0.08073, 0.15, 0.2049, 0.2665, 0.2323, 0.2715, 0.3043, 0.2543, 1.0, 1.0, 0.9798, 1.0, 1.0, 1.0, 0.7652, 0.7257, 0.5014, 0.6172, 0.6406, 0.8929]): _vg.add([_i], _w, 'REPLACE')
_vg = ob_humanfemale.vertex_groups.new(name='Foot.Left')
for _i, _w in zip([204, 205, 206, 207, 208, 209, 210, 211, 212, 213, 214, 215, 222, 223, 224, 225, 226, 227, 274, 275, 276, 277, 278, 279], [0.1861, 0.2183, 0.2158, 0.2095, 0.2069, 0.2054, 0.7964, 0.8037, 1.0, 1.0, 1.0, 0.9991, 0.4675, 0.5097, 0.3362, 0.552, 0.4535, 0.414, 0.4666, 0.4702, 0.3908, 0.4702, 0.3991, 0.399]): _vg.add([_i], _w, 'REPLACE')
_vg = ob_humanfemale.vertex_groups.new(name='Foot.Right')
for _i, _w in zip([104, 105, 106, 107, 108, 109, 116, 117, 118, 119, 120, 121, 122, 123, 124, 125, 126, 127, 268, 269, 270, 271, 272, 273], [0.4407, 0.503, 0.65, 0.3548, 0.5922, 0.5522, 0.9991, 1.0, 1.0, 1.0, 0.8111, 0.8144, 0.2503, 0.2606, 0.265, 0.2253, 0.2771, 0.1985, 0.4162, 0.4186, 0.5436, 0.4061, 0.5436, 0.4871]): _vg.add([_i], _w, 'REPLACE')
_vg = ob_humanfemale.vertex_groups.new(name='Back')
for _i, _w in zip([71, 80, 81, 82, 83, 84, 85, 86, 87, 88, 89, 90, 91, 92, 93, 94, 95, 128, 129, 133, 134, 135, 200, 201, 239, 240, 241, 242, 243, 244, 245, 246, 247, 254, 255, 256, 257, 258, 259, 267, 304, 305, 306, 307, 308, 309, 310, 311, 312, 313, 314, 315, 316, 317, 318, 319, 320, 321, 322, 323, 324, 325, 400, 401, 402, 403, 404, 405, 406, 407, 408, 409], [1.0, 0.6172, 0.6356, 0.6877, 0.737, 0.6185, 0.2297, 0.8682, 0.303, 0.5076, 0.7823, 1.0, 0.8076, 0.3684, 0.7906, 0.7652, 0.5487, 0.5276, 0.4204, 1.0, 1.0, 1.0, 1.0, 1.0, 0.5138, 0.7652, 0.7906, 0.3426, 0.735, 0.7859, 0.5076, 0.2814, 0.8482, 0.1494, 0.545, 0.6793, 0.6171, 0.5491, 0.5456, 0.6647, 1.0, 1.0, 1.0, 1.0, 1.0, 1.0, 1.0, 1.0, 1.0, 1.0, 0.2348, 0.2743, 0.4986, 0.3828, 0.3594, 0.1071, 0.08831, 0.2835, 0.2862, 0.4986, 0.2743, 0.2348, 1.0, 1.0, 1.0, 1.0, 1.0, 1.0, 1.0, 1.0, 1.0, 1.0]): _vg.add([_i], _w, 'REPLACE')
_vg = ob_humanfemale.vertex_groups.new(name='Toes.Right')
for _i, _w in zip([122, 123, 124, 125, 126, 127, 268, 269, 270, 271, 272, 273], [0.7497, 0.7394, 0.735, 0.7747, 0.7229, 0.8015, 0.5838, 0.5814, 0.4564, 0.5939, 0.4564, 0.5129]): _vg.add([_i], _w, 'REPLACE')
_vg = ob_humanfemale.vertex_groups.new(name='Toes.Left')
for _i, _w in zip([204, 205, 206, 207, 208, 209, 274, 275, 276, 277, 278, 279], [0.8139, 0.7817, 0.7842, 0.7905, 0.7931, 0.7946, 0.5334, 0.5298, 0.6092, 0.5298, 0.6009, 0.601]): _vg.add([_i], _w, 'REPLACE')
_vg = ob_humanfemale.vertex_groups.new(name='Hand.Right')
for _i, _w in zip([0, 1, 2, 3, 4, 5, 6, 7, 8, 9, 10, 11, 12, 13, 14, 15, 20, 23, 37, 40, 41, 42, 43, 60, 61, 62, 63, 64, 65, 66, 67, 68, 69], [0.418, 0.3933, 0.4411, 0.3001, 0.203, 0.3243, 0.7386, 0.7553, 0.7233, 1.0, 0.7182, 0.7192, 0.7059, 0.8552, 0.778, 1.0, 0.03478, 0.2135, 0.05836, 1.0, 1.0, 0.6922, 0.7646, 0.7223, 0.8259, 0.8033, 0.7053, 1.0, 1.0, 1.0, 1.0, 1.0, 1.0]): _vg.add([_i], _w, 'REPLACE')
_vg = ob_humanfemale.vertex_groups.new(name='Fingers1.Right')
for _i, _w in zip([7, 8, 10, 11, 12, 13, 16, 17, 18, 19, 24, 25, 26, 27, 32, 33, 34, 35, 56, 57, 58, 59, 60, 61, 62, 63], [0.0, 0.0, 0.0, 0.0, 0.0, 0.0, 0.5, 0.5, 0.5, 0.5, 0.5, 0.5, 0.5, 0.5, 0.5, 0.5, 0.5, 0.5, 0.5, 0.5, 0.5, 0.5, 0.0, 0.0, 0.0, 0.0]): _vg.add([_i], _w, 'REPLACE')
_vg = ob_humanfemale.vertex_groups.new(name='Fingers2.Right')
for _i, _w in zip([16, 17, 18, 19, 20, 21, 22, 23, 24, 25, 26, 27, 28, 29, 30, 31, 32, 33, 34, 35, 36, 37, 38, 39, 52, 53, 54, 55, 56, 57, 58, 59], [0.5, 0.5, 0.5, 0.5, 0.9652, 1.0, 1.0, 0.7865, 0.5, 0.5, 0.5, 0.5, 1.0, 1.0, 1.0, 1.0, 0.5, 0.5, 0.5, 0.5, 1.0, 0.9416, 1.0, 1.0, 1.0, 1.0, 1.0, 1.0, 0.5, 0.5, 0.5, 0.5]): _vg.add([_i], _w, 'REPLACE')
_vg = ob_humanfemale.vertex_groups.new(name='Thumb2.Right')
for _i, _w in zip([44, 45, 46, 47, 48, 49, 50, 51], [0.5, 0.4999, 0.5, 0.5, 1.0, 1.0, 0.9149, 1.0]): _vg.add([_i], _w, 'REPLACE')
_vg = ob_humanfemale.vertex_groups.new(name='Thumb1.Right')
for _i, _w in zip([6, 40, 42, 44, 45, 46, 47], [0.0, 0.0, 0.0, 0.5, 0.4999, 0.5, 0.5]): _vg.add([_i], _w, 'REPLACE')
_vg = ob_humanfemale.vertex_groups.new(name='Hand.Left')
for _i, _w in zip([248, 249, 250, 251, 252, 253, 336, 337, 338, 339, 340, 341, 342, 343, 344, 345, 362, 363, 364, 365, 368, 382, 385, 390, 391, 392, 393, 394, 395, 396, 397, 398, 399], [0.3839, 0.2841, 0.365, 0.4195, 0.4329, 0.4996, 1.0, 1.0, 1.0, 1.0, 1.0, 1.0, 0.7053, 0.8033, 0.8259, 0.7223, 0.8779, 0.6922, 1.0, 0.8, 0.06198, 0.2715, 0.03483, 1.0, 0.7715, 0.8552, 0.7059, 0.7192, 0.7182, 1.0, 0.7233, 0.7553, 0.7386]): _vg.add([_i], _w, 'REPLACE')
_vg = ob_humanfemale.vertex_groups.new(name='Fingers1.Left')
for _i, _w in zip([342, 343, 344, 345, 346, 347, 348, 349, 370, 371, 372, 373, 378, 379, 380, 381, 386, 387, 388, 389, 392, 393, 394, 395, 397, 398], [0.2947, 0.1967, 0.1741, 0.2777, 0.5, 0.5, 0.5, 0.5, 0.5, 0.5, 0.5, 0.5, 0.5, 0.5, 0.5, 0.5, 0.5, 0.5, 0.5, 0.5, 0.1448, 0.2941, 0.2808, 0.2818, 0.2767, 0.2447]): _vg.add([_i], _w, 'REPLACE')
_vg = ob_humanfemale.vertex_groups.new(name='Fingers2.Left')
for _i, _w in zip([346, 347, 348, 349, 350, 351, 352, 353, 366, 367, 368, 369, 370, 371, 372, 373, 374, 375, 376, 377, 378, 379, 380, 381, 382, 383, 384, 385, 386, 387, 388, 389], [0.5, 0.5, 0.5, 0.5, 1.0, 1.0, 1.0, 1.0, 1.0, 1.0, 0.938, 1.0, 0.5, 0.5, 0.5, 0.5, 1.0, 1.0, 1.0, 1.0, 0.5, 0.5, 0.5, 0.5, 0.7285, 1.0, 1.0, 0.9652, 0.5, 0.5, 0.5, 0.5]): _vg.add([_i], _w, 'REPLACE')
_vg = ob_humanfemale.vertex_groups.new(name='Thumb2.Left')
for _i, _w in zip([354, 355, 356, 357, 358, 359, 360, 361], [1.0, 0.9216, 1.0, 1.0, 0.5, 0.5, 0.4999, 0.5]): _vg.add([_i], _w, 'REPLACE')
_vg = ob_humanfemale.vertex_groups.new(name='Thumb1.Left')
for _i, _w in zip([358, 359, 360, 361, 363, 365, 399], [0.5, 0.5, 0.4999, 0.5, 0.1541, 0.2, 0.2614]): _vg.add([_i], _w, 'REPLACE')
_vg = ob_humanfemale.vertex_groups.new(name='Shoulder.L')
_vg = ob_humanfemale.vertex_groups.new(name='Shoulder.R')
_vg = ob_humanfemale.vertex_groups.new(name='Neck')
for _i, _w in zip([70, 87, 88, 91, 128, 129, 130, 131, 132, 202, 203, 245, 246], [0.2108, 0.6163, 0.4924, 0.1924, 0.4724, 0.5796, 0.265, 0.08511, 0.3139, 0.08511, 0.265, 0.4924, 0.6163]): _vg.add([_i], _w, 'REPLACE')
_m = ob_humanfemale.modifiers.new('Armature', 'ARMATURE')
_m.object = ob_femalearm
_m = ob_humanfemale.modifiers.new('EdgeSplit', 'EDGE_SPLIT')
_m.split_angle = 0.8727

# ---- collection membership
col_collection_1.objects.link(ob_femalearm)
col_collection_1.objects.link(ob_humanfemale)

# ---- scene / render settings (as saved in the file)
scene.frame_start = 0; scene.frame_end = 60; scene.frame_set(12)
scene.render.engine = 'BLENDER_EEVEE_NEXT'
scene.render.image_settings.compression = 90
scene.render.resolution_x = 1024
scene.render.resolution_y = 1024
scene.render.pixel_aspect_x = 100.0
scene.render.pixel_aspect_y = 100.0
scene.render.fps = 60
scene.render.dither_intensity = 0.0
scene.render.use_compositing = False
scene.render.use_sequencer = False
scene.render.use_bake_selected_to_active = True
scene.render.bake_margin = 1
scene.render.bake_bias = 0.0
scene.render.use_stamp_time = False
scene.render.use_stamp_date = False
scene.render.use_stamp_frame = False
scene.render.use_stamp_camera = False
scene.render.use_stamp_scene = False
scene.render.use_stamp_filename = False
scene.render.use_stamp_render_time = False
scene.render.stamp_font_size = 0
scene.cycles.use_denoising = False
scene.cycles.samples = 10
scene.cycles.sampling_pattern = 'TABULATED_SOBOL'
scene.cycles.light_sampling_threshold = 0.0
scene.cycles.use_adaptive_sampling = False
scene.cycles.use_light_tree = False
scene.cycles.blur_glossy = 0.0
scene.cycles.volume_bounces = 1
scene.cycles.pixel_filter_type = 'GAUSSIAN'
scene.cycles.sample_clamp_indirect = 0.0
scene.view_settings.view_transform = 'Raw'
bpy.context.view_layer.update()

# ---- added for rendering (the .blend has no active camera): camera
cam_auto = bpy.data.cameras.new('AutoCamera')
cam_auto.lens = 50.0
cam_auto.sensor_width = 36.0
cam_auto.clip_end = 1000.0
ob_auto_camera = bpy.data.objects.new('AutoCamera', cam_auto)
scene.collection.objects.link(ob_auto_camera)
ob_auto_camera.location = (1.71131, -2.07496, 2.3037)
ob_auto_camera.rotation_euler = (1.09748, -7.21219e-08, 0.694738)
scene.camera = ob_auto_camera
bpy.context.view_layer.update()
